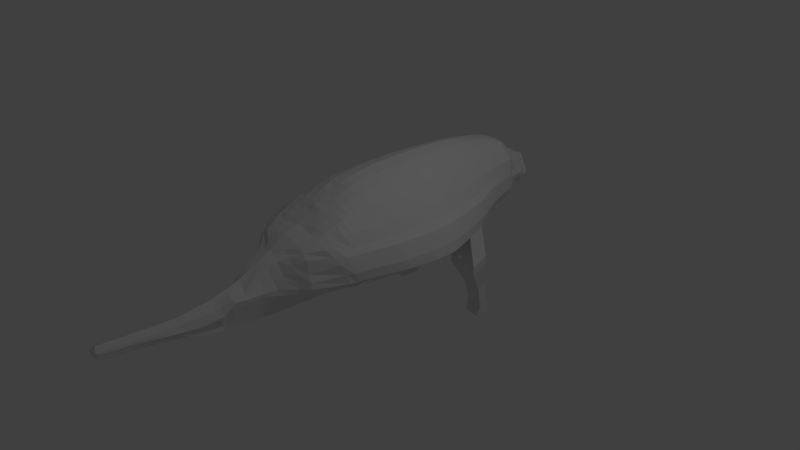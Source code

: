 # Source: Anklyosaurus.blend  (saved by Blender 2.76.0; exported with 4.5.12 LTS)
import bpy
from mathutils import Matrix  # noqa: F401  (used for matrix-valued properties, if any)

bpy.ops.wm.read_factory_settings(use_empty=True)
scene = bpy.context.scene
scene.name = 'Scene'

# ---- collections
col_collection_1 = bpy.data.collections.new('Collection 1'); scene.collection.children.link(col_collection_1)

# ---- world
world_world = bpy.data.worlds.new('World'); scene.world = world_world
world_world.color = (0.05088, 0.05088, 0.05088)
world_world.use_sun_shadow = False
world_world.sun_shadow_jitter_overblur = 0.0
world_world.cycles.sampling_method = 'MANUAL'
world_world.cycles.sample_map_resolution = 256

# ---- cameras
cam_camera = bpy.data.cameras.new('Camera')
cam_camera.clip_end = 100.0
cam_camera.lens = 35.0
cam_camera.sensor_width = 32.0
cam_camera.sensor_height = 18.0
cam_camera.ortho_scale = 7.314
cam_camera.dof.focus_distance = 0.0
cam_camera.dof.aperture_fstop = 128.0

# ---- lights
light_lamp = bpy.data.lights.new('Lamp', 'POINT')
light_lamp.transmission_factor = 0.0
light_lamp.cutoff_distance = 30.0
light_lamp.energy = 100.0
light_lamp.shadow_buffer_clip_start = 1.001
light_lamp.shadow_soft_size = 0.1
light_lamp.shadow_maximum_resolution = 0.006
light_lamp.use_absolute_resolution = True
light_lamp.cycles.use_multiple_importance_sampling = False

# ---- meshes
me_icosphere = bpy.data.meshes.new('Icosphere')
me_icosphere.from_pydata([(0.2694, -0.9, 2.124), (0.0, -1.214, 0.6391), (0.0, -0.9, 2.335), (0.6578, -0.9, 1.244), (0.2157, -0.9, 2.214), (0.08059, -0.9, 2.304), (0.4139, -0.9, 0.797), (0.0, -0.9, 0.69), (0.2694, -0.95, 2.124), (0.0, -1.467, 0.5934), (0.1251, -0.9, 0.742), (0.5566, -0.95, 0.9041), (0.0, -0.95, 2.335), (0.3435, -1.163, 2.218), (0.0, -1.699, 0.5934), (0.3844, -1.168, 0.7996), (0.1596, -1.193, 0.7141), (0.5797, -1.256, 0.9095), (0.0, -1.093, 2.428), (0.5248, -1.595, 2.276), (0.1255, -2.377, 0.413), (0.3844, -1.542, 0.7996), (0.1596, -1.446, 0.6684), (0.5667, -1.71, 0.9095), (0.0, -1.467, 2.722), (0.6159, -1.816, 2.276), (0.0, -2.813, -0.0516), (0.3391, -1.774, 0.7996), (0.1204, -1.678, 0.6684), (0.6126, -1.942, 0.9095), (0.0, -1.699, 2.889), (1.277, -2.473, 2.86), (0.6623, -2.452, 0.6466), (0.2466, -2.357, 0.5056), (1.239, -2.62, 0.9095), (0.0, -2.377, 3.637), (1.567, -2.909, 3.088), (0.0, -4.496, -0.7422), (0.8628, -2.888, 0.6466), (0.2827, -2.792, 0.04098), (1.564, -3.056, 0.9095), (0.0, -2.813, 3.907), (0.0, -3.606, -0.7422), (1.71, -3.701, 3.088), (0.0, -5.54, -0.7218), (1.8, -3.681, 0.6466), (0.3337, -3.585, -0.6496), (1.902, -3.849, 0.9095), (0.0, -3.606, 4.217), (1.924, -4.591, 3.088), (0.0, -6.61, -0.7218), (2.09, -4.571, 0.6466), (0.41, -4.475, -0.6496), (2.41, -4.739, 0.9095), (0.0, -4.496, 4.468), (2.224, -5.636, 2.977), (0.0, -7.778, -0.7672), (2.748, -5.615, 0.5352), (0.5474, -5.519, -0.7611), (3.056, -5.783, 0.798), (0.0, -5.44, 4.692), (2.451, -6.706, 2.977), (0.0, -9.499, -0.7672), (3.259, -6.685, 0.5352), (0.646, -6.589, -0.7611), (3.555, -6.853, 0.798), (0.0, -6.61, 4.804), (2.701, -7.884, 3.012), (0.0, -10.68, -0.7672), (3.487, -7.861, 0.5153), (0.79, -7.755, -0.8109), (4.03, -8.049, 0.8081), (0.0, -7.778, 4.841), (2.701, -9.606, 3.012), (0.0, -11.92, -0.7672), (3.487, -9.583, 0.5153), (0.79, -9.476, -0.8109), (4.03, -8.964, 0.8081), (0.0, -9.499, 4.785), (2.581, -10.78, 3.012), (0.0, -12.94, -0.7672), (3.253, -10.76, 0.5153), (0.7378, -10.65, -0.8109), (3.766, -10.14, 0.8081), (0.0, -10.68, 4.562), (2.355, -12.03, 3.012), (0.0, -13.53, -0.7672), (2.937, -12.01, 0.5153), (0.6396, -11.9, -0.8109), (3.269, -11.39, 0.8081), (0.0, -11.92, 3.897), (2.188, -13.04, 2.592), (0.0, -14.52, -0.7672), (1.977, -13.02, 0.5153), (0.5666, -12.91, -0.8109), (2.901, -12.4, 0.8081), (0.0, -12.94, 3.099), (1.522, -13.64, 2.447), (0.0, -14.95, -0.6991), (1.91, -13.62, 0.5153), (0.4714, -13.51, -0.8109), (2.142, -13.64, 0.8081), (0.0, -13.53, 2.881), (0.5621, -14.62, 1.945), (0.0, -15.51, -0.6991), (0.9954, -14.6, 0.5153), (0.3965, -14.5, -0.8109), (1.039, -14.51, 0.8081), (0.0, -14.52, 2.132), (0.4535, -15.04, 1.685), (0.0, -16.04, -0.6991), (0.8112, -15.02, 0.5451), (0.3296, -14.93, -0.7361), (0.8899, -14.94, 0.793), (0.0, -14.95, 1.81), (0.5613, -15.6, 1.004), (-2.98e-08, -16.41, -0.5811), (0.7477, -15.58, 0.5451), (0.3062, -15.49, -0.7361), (0.8068, -15.5, 0.793), (0.0, -15.51, 1.475), (0.4779, -16.13, 1.004), (-5.96e-08, -16.64, -0.5663), (0.6095, -16.11, 0.5451), (0.2698, -16.02, -0.7361), (0.678, -16.03, 0.793), (0.0, -16.04, 1.252), (0.3934, -16.5, 0.6837), (-5.96e-08, -17.19, -0.4546), (0.482, -16.48, 0.08788), (0.2331, -16.39, -0.6511), (0.5476, -16.4, 0.2854), (-2.98e-08, -16.41, 1.152), (0.376, -16.73, 0.5812), (-1.49e-08, -17.92, -0.1996), (0.4606, -16.71, 0.132), (0.2255, -16.62, -0.5878), (0.5208, -16.63, 0.2551), (-5.96e-08, -16.64, 1.021), (0.3063, -17.28, 0.5812), (-2.98e-08, -18.69, 0.01973), (0.411, -17.26, 0.1078), (0.203, -17.18, -0.476), (0.4056, -17.19, 0.2551), (-5.96e-08, -17.19, 0.9647), (0.238, -18.01, 0.5769), (-2.98e-08, -19.54, 0.2352), (0.3405, -17.99, 0.2494), (0.1224, -17.9, -0.1792), (0.3003, -17.91, 0.3324), (-1.49e-08, -17.92, 0.8643), (0.2392, -18.78, 0.658), (0.0, -20.74, 0.4616), (0.2976, -18.76, 0.3913), (0.1187, -18.67, 0.04412), (0.2946, -18.68, 0.457), (-2.98e-08, -18.69, 0.8943), (0.2184, -19.63, 0.7868), (0.2327, -19.61, 0.5419), (0.1096, -19.52, 0.2644), (0.2509, -19.53, 0.6131), (-2.98e-08, -19.54, 0.991), (-1.49e-08, -20.83, 0.6083), (0.2114, -20.83, 0.9511), (0.1614, -20.87, 0.7797), (-1.49e-08, -20.89, 0.7797), (-1.49e-08, -20.88, 0.9812), (0.1826, -20.81, 0.6583), (0.1051, -20.65, 0.4753), (0.2411, -20.73, 0.7797), (-1.49e-08, -20.74, 1.109), (1.733, -3.453, 0.9095), (1.783, -2.982, 2.246), (1.638, -3.305, 3.088), (0.7663, -2.861, 3.878), (0.0, -3.21, 4.103), (2.024, -3.775, 2.246), (0.8378, -3.654, 4.074), (2.156, -4.294, 0.9095), (1.817, -4.146, 3.088), (0.0, -4.051, 4.342), (0.0, -4.968, 4.58), (2.385, -4.665, 2.246), (0.945, -4.544, 4.2), (2.733, -5.261, 0.8538), (2.074, -5.114, 3.032), (2.337, -6.171, 2.977), (3.305, -6.318, 0.798), (0.0, -6.025, 4.748), (2.858, -5.709, 2.135), (1.095, -5.538, 4.256), (2.576, -7.295, 2.995), (3.792, -7.451, 0.8031), (3.22, -6.779, 2.135), (0.0, -7.194, 4.822), (1.208, -6.658, 4.312), (2.701, -8.745, 3.012), (0.0, -8.639, 4.813), (4.03, -8.506, 0.8081), (3.583, -7.966, 2.158), (1.333, -7.831, 4.348), (2.641, -10.19, 3.012), (0.0, -10.09, 4.674), (3.898, -9.551, 0.8081), (3.583, -9.285, 2.158), (1.333, -9.553, 4.32), (2.468, -11.41, 3.012), (0.0, -11.3, 4.219), (3.391, -10.46, 2.158), (1.273, -10.73, 4.209), (3.518, -10.76, 0.8081), (2.271, -12.54, 2.802), (0.0, -12.43, 3.473), (3.03, -11.71, 2.158), (1.16, -11.98, 3.692), (3.085, -11.89, 0.8081), (2.762, -12.72, 1.886), (1.077, -12.99, 2.963), (1.119, -12.48, 3.372), (2.896, -12.21, 2.158), (1.217, -11.35, 4.013), (3.211, -11.08, 2.158), (1.303, -10.14, 4.264), (3.487, -9.872, 2.158), (1.333, -8.692, 4.334), (3.583, -8.626, 2.158), (1.271, -7.245, 4.33), (3.402, -7.373, 2.146), (1.152, -6.098, 4.284), (3.039, -6.244, 2.135), (2.621, -5.187, 2.191), (1.02, -5.041, 4.228), (0.8914, -4.099, 4.137), (2.204, -4.22, 2.246), (0.802, -3.257, 3.976), (1.903, -3.379, 2.246), (1.648, -3.254, 0.9095), (1.8, -3.019, 1.42), (1.603, -3.107, 3.088), (1.128, -2.885, 3.583), (0.0, -3.408, 4.16), (2.09, -3.812, 1.42), (1.235, -3.678, 3.681), (2.029, -4.071, 0.9095), (1.764, -3.924, 3.088), (0.0, -4.273, 4.405), (0.0, -4.732, 4.524), (2.525, -4.702, 1.42), (1.396, -4.568, 3.744), (2.572, -5.0, 0.8816), (2.149, -5.375, 3.005), (2.281, -5.903, 2.977), (3.43, -6.586, 0.798), (0.0, -5.733, 4.72), (3.084, -5.746, 1.308), (1.621, -5.587, 3.716), (2.513, -7.0, 2.986), (3.911, -7.75, 0.8056), (3.515, -6.816, 1.308), (0.0, -6.902, 4.813), (1.79, -6.682, 3.744), (2.701, -8.315, 3.012), (0.0, -9.069, 4.799), (4.03, -8.735, 0.8081), (3.934, -8.008, 1.325), (1.978, -7.858, 3.78), (2.671, -9.9, 3.012), (0.0, -10.38, 4.618), (3.832, -9.845, 0.8081), (3.934, -9.124, 1.325), (1.978, -9.579, 3.766), (2.524, -11.09, 3.012), (0.0, -11.61, 4.072), (3.706, -10.3, 1.325), (1.888, -10.75, 3.71), (3.394, -11.07, 0.8081), (2.313, -12.28, 3.012), (0.0, -12.68, 3.287), (3.277, -11.55, 1.325), (1.719, -12.0, 3.515), (2.993, -12.15, 0.8081), (2.856, -12.56, 1.325), (1.593, -13.02, 2.92), (1.818, -3.651, 0.9095), (1.697, -2.946, 2.53), (1.674, -3.503, 3.088), (0.3693, -2.837, 3.935), (0.0, -3.011, 4.036), (1.889, -3.738, 2.53), (0.4051, -3.63, 4.228), (2.283, -4.516, 0.9095), (1.871, -4.369, 3.088), (0.0, -3.828, 4.28), (0.0, -5.204, 4.636), (2.176, -4.628, 2.53), (0.4587, -4.52, 4.417), (2.894, -5.522, 0.8259), (1.999, -4.852, 3.06), (2.394, -6.438, 2.977), (3.181, -6.051, 0.798), (0.0, -6.318, 4.776), (2.563, -5.673, 2.419), (0.5336, -5.489, 4.557), (2.638, -7.59, 3.003), (3.673, -7.152, 0.8005), (2.857, -6.743, 2.419), (0.0, -7.486, 4.832), (0.5903, -6.634, 4.64), (2.701, -9.175, 3.012), (0.0, -8.208, 4.827), (4.03, -8.277, 0.8081), (3.164, -7.925, 2.448), (0.6528, -7.805, 4.678), (2.611, -10.49, 3.012), (0.0, -9.793, 4.729), (3.964, -9.257, 0.8081), (3.164, -9.445, 2.448), (0.6528, -9.526, 4.636), (2.412, -11.72, 3.012), (0.0, -10.99, 4.431), (3.008, -10.62, 2.448), (0.6228, -10.7, 4.468), (3.642, -10.45, 0.8081), (2.23, -12.79, 2.705), (0.0, -12.18, 3.761), (2.714, -11.87, 2.448), (0.5664, -11.95, 3.817), (3.177, -11.64, 0.8081), (2.496, -12.88, 2.233), (0.5245, -12.96, 3.011), (1.098, -12.74, 3.2), (1.139, -12.23, 3.524), (1.656, -12.51, 3.217), (0.5455, -12.46, 3.434), (2.829, -12.47, 2.158), (2.963, -11.96, 2.158), (3.118, -12.05, 1.325), (2.605, -12.38, 2.448), (1.189, -11.66, 3.867), (1.245, -11.04, 4.111), (1.803, -11.38, 3.612), (0.5946, -11.33, 4.223), (3.12, -11.4, 2.158), (3.301, -10.77, 2.158), (3.491, -10.92, 1.325), (2.861, -11.24, 2.448), (1.288, -10.43, 4.236), (1.318, -9.846, 4.292), (1.933, -10.17, 3.738), (0.6378, -10.11, 4.552), (3.439, -10.17, 2.158), (3.535, -9.579, 2.158), (3.82, -9.712, 1.325), (3.086, -10.03, 2.448), (1.333, -9.122, 4.327), (1.333, -8.261, 4.341), (1.978, -8.718, 3.773), (0.6528, -8.665, 4.657), (3.583, -8.955, 2.158), (3.583, -8.296, 2.158), (3.934, -8.566, 1.325), (3.164, -8.685, 2.448), (1.302, -7.538, 4.339), (1.239, -6.951, 4.321), (1.884, -7.27, 3.762), (0.6215, -7.219, 4.659), (3.492, -7.67, 2.152), (3.311, -7.076, 2.14), (3.724, -7.412, 1.316), (3.01, -7.334, 2.433), (1.18, -6.378, 4.298), (1.123, -5.818, 4.27), (1.705, -6.134, 3.73), (0.562, -6.062, 4.599), (3.13, -6.512, 2.135), (2.948, -5.977, 2.135), (3.299, -6.281, 1.308), (2.71, -6.208, 2.419), (2.74, -5.448, 2.163), (2.503, -4.926, 2.218), (2.804, -5.224, 1.364), (2.37, -5.15, 2.475), (1.057, -5.289, 4.242), (0.9824, -4.792, 4.214), (1.508, -5.077, 3.73), (0.4962, -5.004, 4.487), (0.9182, -4.321, 4.168), (0.8646, -3.876, 4.105), (1.315, -4.123, 3.712), (0.4319, -4.075, 4.323), (2.295, -4.443, 2.246), (2.114, -3.998, 2.246), (2.308, -4.257, 1.42), (2.033, -4.183, 2.53), (0.8199, -3.456, 4.025), (0.7841, -3.059, 3.927), (1.181, -3.281, 3.632), (0.3872, -3.233, 4.082), (1.964, -3.577, 2.246), (1.843, -3.181, 2.246), (1.945, -3.416, 1.42), (1.793, -3.342, 2.53), (1.745, -3.144, 2.53), (1.873, -3.217, 1.42), (2.018, -3.614, 1.42), (0.3783, -3.035, 4.008), (1.154, -3.083, 3.607), (1.208, -3.479, 3.656), (1.961, -3.961, 2.53), (2.199, -4.035, 1.42), (2.416, -4.48, 1.42), (0.4185, -3.852, 4.275), (1.275, -3.9, 3.696), (1.355, -4.345, 3.728), (0.4774, -4.762, 4.452), (1.452, -4.822, 3.737), (1.564, -5.332, 3.723), (2.273, -4.889, 2.502), (2.665, -4.963, 1.392), (2.944, -5.485, 1.336), (2.636, -5.94, 2.419), (3.192, -6.014, 1.308), (3.407, -6.549, 1.308), (0.5478, -5.775, 4.578), (1.663, -5.861, 3.723), (1.748, -6.408, 3.737), (2.934, -7.038, 2.426), (3.619, -7.114, 1.312), (3.829, -7.71, 1.321), (0.6059, -6.927, 4.65), (1.837, -6.976, 3.753), (1.931, -7.564, 3.771), (3.164, -8.305, 2.448), (3.934, -8.287, 1.325), (3.934, -8.845, 1.325), (0.6528, -8.235, 4.667), (1.978, -8.288, 3.776), (1.978, -9.149, 3.769), (3.125, -9.739, 2.448), (3.877, -9.418, 1.325), (3.763, -10.01, 1.325), (0.6453, -9.82, 4.594), (1.955, -9.873, 3.752), (1.91, -10.46, 3.724), (2.934, -10.93, 2.448), (3.598, -10.61, 1.325), (3.384, -11.24, 1.325), (0.6087, -11.01, 4.386), (1.846, -11.07, 3.661), (1.761, -11.69, 3.563), (2.66, -12.12, 2.448), (3.197, -11.8, 1.325), (3.038, -12.31, 1.325), (0.5559, -12.2, 3.654), (1.687, -12.26, 3.374), (1.625, -12.76, 3.077), (0.535, -12.71, 3.23), (2.551, -12.63, 2.448), (0.5805, -11.64, 4.028), (2.788, -11.56, 2.448), (0.6303, -10.41, 4.51), (3.047, -10.33, 2.448), (0.6528, -9.096, 4.646), (3.164, -9.065, 2.448), (0.6372, -7.512, 4.668), (3.087, -7.63, 2.441), (0.5761, -6.348, 4.62), (2.784, -6.475, 2.419), (2.466, -5.411, 2.447), (0.5149, -5.247, 4.522), (0.4453, -4.297, 4.37), (2.104, -4.406, 2.53), (0.3961, -3.432, 4.155), (1.841, -3.54, 2.53), (0.3815, -0.9, 1.889), (0.0, -14.19, 2.341), (1.923, -13.64, 1.504), (0.883, -13.59, 2.705), (1.366, -14.23, 0.8081), (0.7474, -14.29, 2.072), (0.5078, -14.83, 1.815), (0.9643, -14.72, 0.8005), (0.0, -14.73, 1.971), (0.8004, -14.57, 1.376), (0.2811, -14.57, 2.038), (0.5074, -15.32, 1.344), (0.8484, -15.22, 0.793), (0.0, -15.23, 1.643), (0.6717, -14.99, 1.239), (0.2268, -14.99, 1.748), (0.5196, -15.86, 1.004), (0.7424, -15.77, 0.793), (0.6841, -15.55, 0.8984), (0.2807, -15.56, 1.239), (0.0, -15.77, 1.363), (0.4356, -16.31, 0.8438), (-1.49e-08, -16.22, 1.202), (0.6128, -16.21, 0.5392), (0.5779, -16.08, 0.8984), (0.2389, -16.08, 1.128), (0.3847, -16.62, 0.6325), (-4.47e-08, -16.53, 1.086), (0.4705, -16.45, 0.4846), (0.1967, -16.46, 0.9179), (0.5342, -16.52, 0.2702), (0.3411, -17.01, 0.5812), (-5.96e-08, -16.92, 0.9926), (0.4484, -16.68, 0.4181), (0.188, -16.69, 0.8009), (0.4632, -16.91, 0.2551), (0.353, -17.55, 0.2937), (0.3559, -17.24, 0.4181), (0.2722, -17.65, 0.5791), (0.1531, -17.24, 0.773), (-3.725e-08, -17.56, 0.9145), (0.2692, -17.96, 0.4546), (0.119, -17.96, 0.7206), (0.2974, -18.29, 0.3947), (0.2386, -18.39, 0.6175), (-2.235e-08, -18.3, 0.8793), (-2.98e-08, -19.11, 0.9426), (0.2669, -18.73, 0.5575), (0.1196, -18.73, 0.7762), (0.2785, -19.1, 0.5351), (0.2288, -19.2, 0.7224), (0.232, -20.23, 0.869), (0.2621, -20.13, 0.6964), (-2.235e-08, -20.14, 1.05), (0.2405, -19.58, 0.6999), (0.1092, -19.58, 0.8889), (0.2471, -20.78, 0.8654), (0.1136, -20.78, 1.052), (0.1293, -20.18, 0.9704), (0.253, -20.18, 0.7827), (0.2537, -19.15, 0.6287), (0.1144, -19.16, 0.8325), (0.1193, -18.35, 0.7484), (0.268, -18.34, 0.5061), (0.1361, -17.6, 0.7468), (0.3126, -17.6, 0.4364), (0.1706, -16.96, 0.7869), (0.4022, -16.96, 0.4181), (0.1923, -16.57, 0.8594), (0.4594, -16.57, 0.4514), (0.2178, -16.27, 1.023), (0.5242, -16.26, 0.6915), (0.2598, -15.82, 1.184), (0.631, -15.81, 0.8984), (0.2537, -15.27, 1.494), (0.6779, -15.27, 1.069), (0.2539, -14.78, 1.893), (0.7361, -14.78, 1.308), (1.057, -14.26, 1.44), (0.3737, -14.24, 2.207), (0.0, -13.86, 2.631), (2.089, -13.64, 1.156), (1.302, -13.61, 2.618), (1.659, -13.94, 0.8081), (0.6548, -14.46, 2.009), (0.535, -14.73, 1.88), (0.9271, -14.83, 0.7968), (0.0, -14.63, 2.052), (0.9195, -14.54, 1.092), (0.4216, -14.6, 1.991), (0.4805, -15.18, 1.515), (0.8276, -15.36, 0.793), (0.0, -15.09, 1.726), (0.7808, -14.96, 1.016), (0.3401, -15.01, 1.716), (0.5405, -15.73, 1.004), (0.7102, -15.9, 0.793), (0.7454, -15.53, 0.8457), (0.421, -15.58, 1.122), (0.0, -15.64, 1.419), (0.4568, -16.22, 0.9238), (-2.235e-08, -16.32, 1.177), (0.5802, -16.31, 0.4123), (0.628, -16.05, 0.8457), (0.3584, -16.1, 1.066), (0.389, -16.56, 0.6581), (-5.215e-08, -16.59, 1.053), (0.5091, -16.43, 0.385), (0.295, -16.48, 0.8008), (0.5275, -16.58, 0.2626), (0.3586, -16.87, 0.5812), (-5.96e-08, -17.06, 0.9787), (0.4846, -16.66, 0.3366), (0.282, -16.71, 0.6911), (0.4344, -17.05, 0.2551), (0.3793, -17.37, 0.2744), (0.3808, -17.21, 0.3366), (0.2892, -17.47, 0.5802), (0.2297, -17.26, 0.6771), (-2.608e-08, -17.74, 0.8894), (0.2847, -17.93, 0.3935), (0.1785, -17.98, 0.6487), (0.2989, -18.1, 0.3635), (0.2383, -18.2, 0.5972), (-2.608e-08, -18.49, 0.8868), (-2.98e-08, -18.9, 0.9185), (0.2807, -18.7, 0.5073), (0.1794, -18.75, 0.7171), (0.2866, -18.89, 0.496), (0.2236, -19.41, 0.7546), (0.2252, -19.93, 0.8279), (0.2643, -20.43, 0.7381), (-2.608e-08, -19.84, 1.009), (0.2515, -19.55, 0.6565), (0.1638, -19.6, 0.8378), (0.2505, -20.75, 0.8226), (0.1736, -20.8, 1.002), (0.0, -14.35, 2.237), (1.769, -13.64, 2.182), (0.4816, -13.56, 2.793), (1.202, -14.37, 0.8081), (1.089, -13.97, 2.226), (0.4807, -14.93, 1.75), (1.001, -14.61, 0.8043), (0.0, -14.84, 1.891), (0.6813, -14.6, 1.661), (0.1405, -14.54, 2.085), (0.5344, -15.46, 1.174), (0.8691, -15.08, 0.793), (0.0, -15.37, 1.559), (0.5626, -15.01, 1.462), (0.1134, -14.97, 1.779), (0.4987, -16.0, 1.004), (0.7746, -15.63, 0.793), (0.6227, -15.58, 0.9511), (0.1403, -15.53, 1.357), (0.0, -15.91, 1.308), (0.4145, -16.41, 0.7638), (-7.451e-09, -16.13, 1.227), (0.6454, -16.12, 0.6661), (0.5279, -16.1, 0.9511), (0.1195, -16.06, 1.19), (0.3803, -16.68, 0.6069), (-3.725e-08, -16.47, 1.119), (0.4319, -16.48, 0.5842), (0.09835, -16.43, 1.035), (0.5409, -16.46, 0.2778), (0.3237, -17.15, 0.5812), (-5.96e-08, -16.78, 1.007), (0.4122, -16.71, 0.4997), (0.094, -16.67, 0.9107), (0.492, -16.77, 0.2551), (0.3266, -17.73, 0.313), (0.3311, -17.26, 0.4997), (0.2551, -17.83, 0.578), (0.07657, -17.22, 0.8688), (-4.843e-08, -17.38, 0.9396), (0.2536, -17.98, 0.5158), (0.05951, -17.94, 0.7925), (0.296, -18.48, 0.4259), (0.2389, -18.58, 0.6377), (-1.863e-08, -18.11, 0.8718), (-2.98e-08, -19.32, 0.9668), (0.253, -18.75, 0.6078), (0.0598, -18.71, 0.8352), (0.2705, -19.31, 0.5741), (0.234, -18.99, 0.6902), (0.2388, -20.53, 0.9101), (0.2604, -19.83, 0.6547), (-1.863e-08, -20.44, 1.094), (0.2295, -19.6, 0.7434), (0.05461, -19.56, 0.9399), (0.2463, -20.8, 0.9083), (0.04443, -20.76, 1.102), (0.1351, -20.48, 1.011), (0.1318, -19.88, 0.9296), (0.1927, -20.2, 0.9197), (0.06335, -20.16, 1.021), (0.2592, -20.48, 0.8241), (0.2467, -19.88, 0.7413), (0.2635, -20.15, 0.7395), (0.2425, -20.2, 0.8258), (0.2471, -19.36, 0.6643), (0.2603, -18.94, 0.5931), (0.2661, -19.13, 0.5819), (0.2413, -19.18, 0.6756), (0.1118, -19.37, 0.8607), (0.117, -18.94, 0.8043), (0.1716, -19.18, 0.7775), (0.05721, -19.13, 0.8876), (0.1195, -18.54, 0.7623), (0.1192, -18.15, 0.7345), (0.179, -18.37, 0.6829), (0.05966, -18.32, 0.8139), (0.2675, -18.53, 0.5318), (0.2686, -18.15, 0.4804), (0.2827, -18.32, 0.4504), (0.2533, -18.37, 0.5618), (0.1275, -17.78, 0.7337), (0.1446, -17.42, 0.7599), (0.2041, -17.62, 0.6629), (0.06804, -17.58, 0.8307), (0.2909, -17.78, 0.4455), (0.3343, -17.42, 0.4273), (0.3328, -17.57, 0.365), (0.2924, -17.62, 0.5077), (0.1619, -17.1, 0.78), (0.1793, -16.83, 0.7939), (0.2559, -16.99, 0.6841), (0.08528, -16.94, 0.8898), (0.3791, -17.1, 0.4181), (0.4253, -16.82, 0.4181), (0.4327, -16.94, 0.3366), (0.3717, -16.98, 0.4997), (0.1902, -16.63, 0.8301), (0.1945, -16.51, 0.8886), (0.2885, -16.59, 0.7459), (0.09617, -16.55, 0.9728), (0.4539, -16.63, 0.4348), (0.465, -16.51, 0.468), (0.4968, -16.54, 0.3608), (0.4221, -16.59, 0.5419), (0.2073, -16.36, 0.9703), (0.2284, -16.18, 1.075), (0.3267, -16.29, 0.9333), (0.1089, -16.25, 1.112), (0.4974, -16.36, 0.588), (0.5511, -16.17, 0.795), (0.5685, -16.24, 0.6154), (0.4799, -16.29, 0.7676), (0.2494, -15.95, 1.156), (0.2702, -15.69, 1.212), (0.3897, -15.84, 1.094), (0.1299, -15.8, 1.274), (0.6045, -15.95, 0.8984), (0.6575, -15.68, 0.8984), (0.6867, -15.79, 0.8457), (0.5753, -15.84, 0.9511), (0.2672, -15.42, 1.367), (0.2402, -15.13, 1.621), (0.3806, -15.3, 1.419), (0.1269, -15.25, 1.568), (0.681, -15.41, 0.9835), (0.6748, -15.13, 1.154), (0.7631, -15.24, 0.9308), (0.5927, -15.29, 1.206), (0.2403, -14.89, 1.82), (0.2675, -14.68, 1.966), (0.3809, -14.81, 1.854), (0.127, -14.76, 1.932), (0.7039, -14.88, 1.273), (0.7682, -14.67, 1.342), (0.8502, -14.75, 1.054), (0.6219, -14.8, 1.561), (0.9286, -14.41, 1.408), (1.496, -13.95, 1.549), (1.212, -14.25, 1.124), (0.9021, -14.28, 1.756), (0.3274, -14.41, 2.123), (0.593, -13.92, 2.476), (0.5606, -14.27, 2.14), (0.1869, -14.21, 2.274), (0.356, -13.89, 2.554), (0.8445, -13.94, 2.303), (0.4911, -14.43, 2.066), (1.325, -13.96, 1.917), (1.572, -13.95, 1.14), (1.066, -14.39, 1.108), (0.6516, -14.7, 1.611), (0.8849, -14.64, 1.073), (0.8155, -14.86, 1.035), (0.1337, -14.65, 2.009), (0.4012, -14.7, 1.923), (0.3605, -14.91, 1.785), (0.5776, -15.15, 1.334), (0.772, -15.1, 0.9734), (0.7543, -15.39, 0.8883), (0.1201, -15.11, 1.674), (0.3603, -15.16, 1.568), (0.4008, -15.44, 1.27), (0.599, -15.71, 0.9511), (0.7161, -15.66, 0.8457), (0.6573, -15.92, 0.8457), (0.1351, -15.67, 1.315), (0.4054, -15.71, 1.108), (0.3741, -15.97, 1.08), (0.5039, -16.2, 0.8594), (0.5982, -16.15, 0.7305), (0.5388, -16.33, 0.5002), (0.1142, -16.15, 1.151), (0.3426, -16.2, 0.9996), (0.3109, -16.38, 0.8671), (0.427, -16.53, 0.563), (0.5029, -16.48, 0.3729), (0.4907, -16.6, 0.3487), (0.09726, -16.49, 1.004), (0.2918, -16.54, 0.7734), (0.2853, -16.65, 0.7185), (0.3919, -16.85, 0.4997), (0.4586, -16.8, 0.3366), (0.4067, -17.07, 0.3366), (0.08964, -16.8, 0.9003), (0.2689, -16.85, 0.6876), (0.2428, -17.12, 0.6806), (0.3117, -17.44, 0.5037), (0.3568, -17.39, 0.3508), (0.3088, -17.75, 0.3793), (0.0723, -17.4, 0.8497), (0.2169, -17.44, 0.67), (0.1913, -17.8, 0.6558), (0.2535, -18.17, 0.5388), (0.2837, -18.12, 0.4219), (0.2817, -18.51, 0.4788), (0.05958, -18.13, 0.8032), (0.1787, -18.18, 0.6658), (0.1792, -18.56, 0.7), (0.0585, -18.92, 0.8614), (0.1755, -18.97, 0.7473), (0.1677, -19.39, 0.8076), (0.2471, -18.96, 0.6417), (0.2734, -18.91, 0.5446), (0.2588, -19.34, 0.6192), (0.236, -19.9, 0.7846), (0.2575, -19.85, 0.698), (0.2695, -20.45, 0.7811), (0.07055, -19.86, 0.9805), (0.1784, -19.9, 0.8788), (0.1973, -20.5, 0.9606), (0.05969, -20.46, 1.062), (0.249, -20.5, 0.8671), (0.2354, -19.39, 0.7095), (0.05591, -19.35, 0.9138), (0.05973, -18.52, 0.8245), (0.2532, -18.56, 0.5848), (0.06377, -17.76, 0.8116), (0.273, -17.8, 0.5117), (0.08093, -17.08, 0.8793), (0.3514, -17.12, 0.4997), (0.09509, -16.61, 0.9418), (0.4171, -16.65, 0.5208), (0.1036, -16.34, 1.074), (0.4559, -16.38, 0.6759), (0.1247, -15.93, 1.232), (0.5516, -15.97, 0.9511), (0.1336, -15.39, 1.463), (0.6077, -15.44, 1.079), (0.1202, -14.86, 1.855), (0.5923, -14.91, 1.512), (0.7917, -14.44, 1.708), (0.1637, -14.38, 2.18), (0.2979, -1.097, 2.186), (0.577, -1.157, 0.9102), (0.0, -1.001, 2.382), (0.5562, -0.95, 1.566), (0.1349, -0.95, 2.264), (0.4424, -1.418, 2.276), (0.5667, -1.523, 0.9095), (0.6805, -1.191, 1.593), (0.1815, -1.141, 2.343), (0.0, -1.28, 2.575), (0.5704, -1.706, 2.276), (0.0, -1.583, 2.805), (0.5896, -1.826, 0.9095), (0.9156, -1.615, 1.593), (0.3552, -1.517, 2.499), (0.7407, -1.978, 2.276), (0.0, -1.882, 3.126), (0.9739, -1.843, 1.593), (0.4129, -1.744, 2.583), (0.697, -2.125, 0.9095), (1.343, -2.547, 2.002), (0.6928, -2.425, 3.428), (0.486, -1.92, 2.641), (1.071, -2.018, 1.593), (0.3841, -1.63, 2.541), (0.9447, -1.729, 1.593), (0.3039, -1.333, 2.426), (0.8256, -1.43, 1.593), (0.1373, -1.049, 2.304), (0.5866, -1.083, 1.58), (0.2955, -1.068, 2.169), (0.5666, -1.185, 0.9169), (0.0, -0.9729, 2.358), (0.6578, -0.95, 1.244), (0.2157, -0.95, 2.214), (0.4011, -1.33, 2.256), (0.5667, -1.616, 0.9095), (0.7289, -1.228, 1.251), (0.2979, -1.165, 2.286), (0.0, -1.187, 2.502), (0.5476, -1.65, 2.276), (0.0, -1.641, 2.847), (0.6011, -1.884, 0.9095), (0.8198, -1.662, 1.251), (0.4433, -1.564, 2.387), (0.6783, -1.897, 2.276), (0.0, -2.216, 3.408), (0.8924, -1.889, 1.251), (0.5023, -1.795, 2.429), (1.054, -2.459, 0.9095), (0.586, -1.114, 0.9077), (0.3279, -1.125, 2.202), (1.47, -2.584, 1.446), (0.9667, -2.449, 3.227), (0.0, -1.03, 2.405), (0.3815, -0.95, 1.889), (0.08059, -0.95, 2.304), (0.4836, -1.506, 2.276), (0.5667, -1.43, 0.9095), (0.5014, -1.2, 1.934), (0.083, -1.117, 2.39), (0.0, -1.374, 2.648), (0.5931, -1.761, 2.276), (0.0, -1.525, 2.763), (0.5782, -1.768, 0.9095), (0.6903, -1.591, 1.934), (0.2296, -1.493, 2.61), (1.009, -2.312, 2.344), (0.0, -1.79, 2.947), (0.795, -1.809, 1.934), (0.2895, -1.72, 2.736), (0.6548, -2.033, 0.9095), (1.257, -2.51, 2.314), (0.4062, -2.401, 3.562), (0.7035, -2.264, 2.766), (0.4495, -1.832, 2.612), (0.6162, -1.973, 2.458), (0.3506, -1.898, 2.823), (1.078, -2.385, 1.593), (1.023, -1.931, 1.593), (0.9994, -2.063, 1.251), (0.9287, -1.968, 1.934), (0.3985, -1.687, 2.562), (0.3696, -1.573, 2.52), (0.4596, -1.679, 2.408), (0.2596, -1.606, 2.673), (0.9593, -1.786, 1.593), (0.9302, -1.672, 1.593), (0.8561, -1.775, 1.251), (0.7427, -1.7, 1.934), (0.3295, -1.425, 2.462), (0.2127, -1.242, 2.389), (0.366, -1.378, 2.351), (0.1789, -1.309, 2.5), (0.8989, -1.522, 1.593), (0.7907, -1.337, 1.593), (0.7865, -1.477, 1.251), (0.6078, -1.414, 1.934), (0.1554, -1.077, 2.323), (0.1361, -1.021, 2.284), (0.2193, -1.073, 2.25), (0.08179, -1.025, 2.347), (0.6254, -1.11, 1.586), (0.5718, -1.055, 1.573), (0.6832, -1.119, 1.248), (0.4447, -1.045, 1.912), (0.411, -1.019, 1.9), (0.6705, -1.092, 1.246), (0.6959, -1.147, 1.249), (0.08119, -0.9968, 2.326), (0.2175, -1.045, 2.232), (0.25, -1.101, 2.268), (0.5666, -1.326, 1.934), (0.7698, -1.384, 1.251), (0.8032, -1.569, 1.251), (0.1535, -1.218, 2.445), (0.3632, -1.301, 2.333), (0.4266, -1.471, 2.369), (0.7165, -1.645, 1.934), (0.838, -1.719, 1.251), (0.8743, -1.832, 1.251), (0.2446, -1.549, 2.642), (0.4515, -1.622, 2.398), (0.4677, -1.737, 2.419), (0.8619, -1.888, 1.934), (0.9459, -1.976, 1.251), (1.096, -2.422, 1.251), (0.3201, -1.809, 2.779), (0.8663, -2.288, 2.628), (0.5394, -1.884, 2.444), (0.42, -2.24, 3.104), (1.013, -2.348, 1.934), (0.2745, -1.663, 2.704), (0.7689, -1.754, 1.934), (0.2042, -1.401, 2.555), (0.6491, -1.502, 1.934), (0.0824, -1.054, 2.369), (0.4584, -1.071, 1.923), (0.3844, -1.355, 0.7996), (0.272, -1.181, 0.7569), (0.07979, -1.204, 0.6766), (0.0, -1.341, 0.6162), (0.1596, -1.32, 0.6913), (0.272, -1.494, 0.734), (0.07979, -1.457, 0.6309), (0.3617, -1.658, 0.7996), (0.0, -1.583, 0.5934), (0.14, -1.562, 0.6684), (0.2298, -1.726, 0.734), (0.06022, -1.688, 0.6309), (0.5007, -2.113, 0.7231), (0.06275, -2.038, 0.5032), (0.1835, -2.017, 0.587), (0.2646, -2.575, 0.2733), (0.4544, -2.404, 0.5761), (0.186, -2.367, 0.4593), (0.06275, -2.595, 0.1807), (0.7625, -2.67, 0.6466), (0.3082, -3.189, -0.3043), (1.331, -3.284, 0.6466), (0.5728, -2.84, 0.3438), (0.1414, -2.803, -0.005307), (0.0, -3.21, -0.3969), (0.0, -4.051, -0.7422), (0.3719, -4.03, -0.6496), (1.945, -4.126, 0.6466), (1.067, -3.633, -0.001494), (0.1668, -3.596, -0.6959), (0.0, -5.018, -0.732), (0.4787, -4.997, -0.7053), (1.25, -4.523, -0.001495), (0.205, -4.486, -0.6959), (2.419, -5.093, 0.5909), (1.647, -5.567, -0.113), (0.2737, -5.53, -0.7414), (0.0, -6.075, -0.7218), (0.5967, -6.054, -0.7611), (1.952, -6.637, -0.113), (0.323, -6.6, -0.7414), (0.0, -7.194, -0.7445), (0.718, -7.172, -0.786), (3.373, -7.273, 0.5252), (2.138, -7.808, -0.1478), (0.395, -7.766, -0.789), (3.487, -8.722, 0.5153), (0.0, -8.639, -0.7672), (0.79, -8.615, -0.8109), (2.138, -9.529, -0.1478), (0.395, -9.488, -0.789), (3.37, -10.17, 0.5153), (0.0, -10.09, -0.7672), (0.7639, -10.06, -0.8109), (0.6887, -11.28, -0.8109), (1.995, -10.71, -0.1478), (0.3689, -10.66, -0.789), (0.0, -11.3, -0.7672), (3.095, -11.38, 0.5153), (0.6031, -12.41, -0.8109), (1.789, -11.95, -0.1478), (0.3198, -11.91, -0.789), (0.0, -12.43, -0.7672), (2.457, -12.51, 0.5153), (0.0, -13.24, -0.7672), (0.519, -13.21, -0.8109), (1.944, -13.32, 0.5153), (1.272, -12.97, -0.1478), (0.2833, -12.92, -0.789), (0.0, -14.03, -0.7672), (0.434, -14.0, -0.8109), (1.191, -13.56, -0.1478), (0.2357, -13.52, -0.789), (1.453, -14.11, 0.5153), (0.0, -14.73, -0.7331), (0.696, -14.55, -0.1478), (0.1983, -14.51, -0.789), (0.3631, -14.71, -0.7735), (0.9033, -14.81, 0.5302), (0.5704, -14.97, -0.09551), (0.1648, -14.94, -0.7176), (0.0, -15.23, -0.6991), (0.3179, -15.21, -0.7361), (0.7795, -15.3, 0.5451), (0.6786, -15.84, 0.5451), (0.5269, -15.54, -0.09551), (0.1531, -15.5, -0.7176), (0.0, -15.77, -0.6991), (0.288, -15.75, -0.7361), (0.4397, -16.06, -0.09551), (0.1349, -16.03, -0.7176), (0.403, -16.29, 0.1811), (-1.49e-08, -16.22, -0.6401), (0.2514, -16.2, -0.6936), (0.2148, -16.44, -0.4169), (0.1165, -16.4, -0.6161), (0.4713, -16.6, 0.1099), (-4.47e-08, -16.53, -0.5737), (0.2293, -16.51, -0.6373), (0.2142, -16.9, -0.5319), (0.2083, -16.67, -0.376), (0.1127, -16.63, -0.595), (-5.96e-08, -16.92, -0.5105), (0.4358, -16.99, 0.1199), (0.1372, -17.54, -0.3138), (0.3758, -17.62, 0.1786), (0.1912, -17.22, -0.3201), (0.07493, -17.19, -0.4721), (-3.725e-08, -17.56, -0.3271), (-2.235e-08, -18.3, -0.08993), (0.1145, -18.28, -0.06936), (0.3191, -18.37, 0.3203), (0.1988, -17.94, 0.005674), (0.06008, -17.91, -0.2099), (-2.98e-08, -19.11, 0.1275), (0.1141, -19.09, 0.1543), (0.1861, -18.71, 0.1901), (0.06426, -18.68, 0.01325), (0.2652, -19.18, 0.4666), (0.1784, -19.56, 0.3756), (0.04177, -19.53, 0.2392), (-2.235e-08, -20.14, 0.321), (0.1064, -20.12, 0.3504), (0.2321, -20.21, 0.6001), (0.1725, -20.77, 0.5747), (0.06214, -20.73, 0.4674), (0.1834, -20.16, 0.4477), (0.04962, -20.13, 0.325), (0.1822, -19.14, 0.2829), (0.06201, -19.1, 0.1222), (0.1815, -18.32, 0.09791), (0.06217, -18.29, -0.09832), (0.1786, -17.58, -0.2095), (0.06751, -17.55, -0.341), (0.1998, -16.94, -0.3481), (0.08056, -16.91, -0.5279), (0.1146, -16.52, -0.6055), (0.2116, -16.55, -0.3965), (0.1257, -16.21, -0.6669), (0.3272, -16.25, -0.2562), (0.144, -15.76, -0.7176), (0.4833, -15.8, -0.09551), (0.5487, -15.25, -0.09551), (0.1589, -15.22, -0.7176), (0.6332, -14.76, -0.1217), (0.1815, -14.72, -0.7533), (0.9433, -14.06, -0.1478), (0.217, -14.01, -0.789), (1.231, -13.27, -0.1478), (0.2595, -13.22, -0.789), (1.53, -12.46, -0.1478), (0.3016, -12.42, -0.789), (1.892, -11.33, -0.1478), (0.3443, -11.29, -0.789), (0.3819, -10.08, -0.789), (2.067, -10.12, -0.1478), (0.395, -8.627, -0.789), (2.138, -8.669, -0.1478), (2.045, -7.223, -0.1304), (0.359, -7.183, -0.7652), (1.8, -6.102, -0.113), (0.2983, -6.065, -0.7414), (1.449, -5.045, -0.05722), (0.2393, -5.008, -0.7187), (1.159, -4.078, -0.001494), (0.1859, -4.041, -0.6959), (0.8198, -3.237, 0.1712), (0.1541, -3.199, -0.3506), (0.5136, -2.622, 0.4599), (0.1637, -2.585, 0.227), (0.1231, -2.028, 0.5451), (0.3421, -2.065, 0.655), (0.07001, -1.573, 0.6309), (0.2509, -1.61, 0.734), (0.07979, -1.33, 0.6538), (0.272, -1.337, 0.7454), (0.3844, -1.261, 0.7996), (0.2158, -1.187, 0.7355), (0.0399, -1.209, 0.6579), (0.0, -1.277, 0.6277), (0.1596, -1.383, 0.6799), (0.2158, -1.47, 0.7012), (0.0399, -1.462, 0.6121), (0.3731, -1.6, 0.7996), (0.0, -1.525, 0.5934), (0.1302, -1.62, 0.6684), (0.1751, -1.702, 0.7012), (0.03011, -1.694, 0.6121), (0.4199, -1.943, 0.7613), (0.03137, -1.869, 0.5483), (0.215, -2.187, 0.5463), (0.2556, -2.466, 0.3894), (0.3505, -2.381, 0.5408), (0.1558, -2.372, 0.4361), (0.03137, -2.704, 0.06455), (0.7124, -2.561, 0.6466), (0.2955, -2.991, -0.1317), (1.566, -3.482, 0.6466), (0.4278, -2.816, 0.1924), (0.07069, -2.808, -0.02845), (0.0, -3.408, -0.5695), (0.0, -3.828, -0.7422), (0.3528, -3.808, -0.6496), (2.018, -4.348, 0.6466), (0.7002, -3.609, -0.3256), (0.08342, -3.601, -0.719), (0.0, -4.757, -0.7371), (0.4444, -4.736, -0.6775), (0.8301, -4.499, -0.3256), (0.1025, -4.491, -0.719), (2.583, -5.354, 0.563), (1.097, -5.543, -0.437), (0.1368, -5.535, -0.7316), (0.0, -5.808, -0.7218), (0.572, -5.787, -0.7611), (1.299, -6.613, -0.437), (0.1615, -6.605, -0.7316), (0.0, -6.902, -0.7331), (0.682, -6.881, -0.7735), (3.43, -7.567, 0.5203), (1.464, -7.781, -0.4793), (0.1975, -7.772, -0.7781), (3.487, -8.291, 0.5153), (0.0, -8.208, -0.7672), (0.79, -9.046, -0.8109), (1.464, -9.503, -0.4793), (0.1975, -9.494, -0.7781), (3.428, -9.876, 0.5153), (0.0, -9.793, -0.7672), (0.7508, -10.36, -0.8109), (0.7132, -10.96, -0.8109), (1.367, -10.68, -0.4793), (0.1844, -10.67, -0.7781), (0.0, -11.61, -0.7672), (3.174, -11.07, 0.5153), (0.6214, -12.15, -0.8109), (1.214, -11.93, -0.4793), (0.1599, -11.92, -0.7781), (0.0, -12.68, -0.7672), (2.697, -12.26, 0.5153), (0.0, -13.09, -0.7672), (0.5428, -13.06, -0.8109), (1.927, -13.47, 0.5153), (0.9193, -12.94, -0.4793), (0.1417, -12.93, -0.7781), (0.0, -13.78, -0.7672), (0.4527, -13.76, -0.8109), (0.8311, -13.54, -0.4793), (0.1179, -13.53, -0.7781), (1.224, -14.36, 0.5153), (0.0, -14.63, -0.7501), (0.5462, -14.52, -0.4793), (0.09913, -14.51, -0.7781), (0.3798, -14.6, -0.7922), (0.8572, -14.91, 0.5377), (0.45, -14.95, -0.4158), (0.0824, -14.94, -0.7084), (0.0, -15.09, -0.6991), (0.3237, -15.07, -0.7361), (0.7636, -15.44, 0.5451), (0.7132, -15.71, 0.5451), (0.4166, -15.51, -0.4158), (0.07654, -15.51, -0.7084), (0.0, -15.64, -0.6991), (0.2789, -15.89, -0.7361), (0.3547, -16.04, -0.4158), (0.06746, -16.03, -0.7084), (0.5062, -16.2, 0.3631), (-7.451e-09, -16.13, -0.6696), (0.2423, -16.3, -0.6723), (0.2239, -16.41, -0.534), (0.05827, -16.41, -0.5986), (0.4766, -16.54, 0.09891), (-3.725e-08, -16.47, -0.5774), (0.2274, -16.57, -0.6305), (0.2199, -16.76, -0.5598), (0.2169, -16.65, -0.4998), (0.05637, -16.64, -0.5806), (-5.96e-08, -17.06, -0.4825), (0.4482, -16.85, 0.126), (0.1446, -17.36, -0.3812), (0.3581, -17.8, 0.214), (0.1971, -17.2, -0.416), (-2.608e-08, -17.74, -0.2633), (-1.863e-08, -18.11, -0.1448), (0.1096, -18.09, -0.1261), (0.3083, -18.56, 0.3558), (0.1576, -17.92, -0.1345), (-2.98e-08, -18.9, 0.0736), (0.1164, -18.88, 0.09919), (0.1419, -18.69, 0.07969), (0.2489, -19.4, 0.5042), (0.1335, -19.54, 0.2919), (-2.608e-08, -19.84, 0.2781), (0.09855, -19.82, 0.3074), (0.2153, -20.51, 0.6292), (0.125, -20.69, 0.5168), (0.3844, -1.448, 0.7996), (0.3282, -1.174, 0.7782), (0.1197, -1.199, 0.6954), (0.0, -1.404, 0.6048), (0.1596, -1.257, 0.7027), (0.3282, -1.518, 0.7668), (0.1197, -1.451, 0.6497), (0.3504, -1.716, 0.7996), (0.0, -1.641, 0.5934), (0.1498, -1.504, 0.6684), (0.2844, -1.75, 0.7668), (0.09034, -1.683, 0.6497), (0.5815, -2.282, 0.6849), (0.09412, -2.208, 0.4581), (0.152, -1.848, 0.6277), (0.2737, -2.683, 0.1571), (0.5583, -2.428, 0.6114), (0.2163, -2.362, 0.4824), (0.09412, -2.486, 0.2968), (0.8127, -2.779, 0.6466), (0.321, -3.387, -0.477), (1.097, -3.086, 0.6466), (0.7178, -2.864, 0.4952), (0.2121, -2.798, 0.01784), (0.0, -3.011, -0.2242), (0.0, -4.273, -0.7422), (0.3909, -4.253, -0.6496), (1.873, -3.903, 0.6466), (1.433, -3.657, 0.3226), (0.2503, -3.59, -0.6728), (0.0, -5.279, -0.7269), (0.513, -5.258, -0.7332), (1.67, -4.547, 0.3226), (0.3075, -4.48, -0.6728), (2.255, -4.832, 0.6188), (2.197, -5.591, 0.2111), (0.4105, -5.525, -0.7513), (0.0, -6.343, -0.7218), (0.6213, -6.322, -0.7611), (2.605, -6.661, 0.2111), (0.4845, -6.595, -0.7513), (0.0, -7.486, -0.7558), (0.754, -7.463, -0.7984), (3.316, -6.979, 0.5302), (2.812, -7.835, 0.1837), (0.5925, -7.761, -0.8), (3.487, -9.152, 0.5153), (0.0, -9.069, -0.7672), (0.79, -8.185, -0.8109), (2.812, -9.556, 0.1837), (0.5925, -9.482, -0.8), (3.312, -10.46, 0.5153), (0.0, -10.38, -0.7672), (0.7769, -9.77, -0.8109), (0.6641, -11.59, -0.8109), (2.624, -10.73, 0.1837), (0.5533, -10.66, -0.8), (0.0, -10.99, -0.7672), (3.016, -11.69, 0.5153), (0.5849, -12.66, -0.8109), (2.363, -11.98, 0.1837), (0.4797, -11.91, -0.8), (0.0, -12.18, -0.7672), (2.217, -12.77, 0.5153), (0.0, -13.38, -0.7672), (0.4952, -13.36, -0.8109), (1.96, -13.17, 0.5153), (1.624, -12.99, 0.1837), (0.425, -12.92, -0.8), (0.0, -14.27, -0.7672), (0.4153, -14.25, -0.8109), (1.55, -13.59, 0.1837), (0.3536, -13.52, -0.8), (1.681, -13.86, 0.5153), (0.0, -14.84, -0.7161), (0.8457, -14.57, 0.1837), (0.2974, -14.5, -0.8), (0.3463, -14.82, -0.7548), (0.9493, -14.71, 0.5227), (0.6908, -14.99, 0.2248), (0.2472, -14.93, -0.7269), (0.0, -15.37, -0.6991), (0.312, -15.35, -0.7361), (0.7953, -15.16, 0.5451), (0.644, -15.98, 0.5451), (0.6373, -15.56, 0.2248), (0.2296, -15.5, -0.7269), (0.0, -15.91, -0.6991), (0.2971, -15.62, -0.7361), (0.5246, -16.08, 0.2248), (0.2024, -16.02, -0.7269), (0.2998, -16.39, -0.00084), (-2.235e-08, -16.32, -0.6106), (0.2606, -16.11, -0.7149), (0.309, -16.46, -0.2188), (0.1748, -16.4, -0.6336), (0.4659, -16.65, 0.121), (-5.215e-08, -16.59, -0.57), (0.2312, -16.45, -0.6442), (0.2086, -17.04, -0.504), (0.2967, -16.69, -0.1711), (0.1432, -16.63, -0.582), (-5.96e-08, -16.78, -0.5384), (0.4234, -17.12, 0.1139), (0.1298, -17.72, -0.2465), (0.3934, -17.44, 0.1432), (0.2671, -17.24, -0.1431), (0.1264, -17.18, -0.4703), (-4.843e-08, -17.38, -0.3908), (-2.608e-08, -18.49, -0.0351), (0.1166, -18.47, -0.01262), (0.3298, -18.18, 0.2848), (0.2242, -17.96, 0.0542), (0.1041, -17.9, -0.2045), (-2.98e-08, -19.32, 0.1813), (0.1119, -19.3, 0.2093), (0.2126, -18.73, 0.2428), (0.08848, -18.67, 0.01764), (0.2814, -18.97, 0.4289), (0.1821, -19.58, 0.439), (0.0745, -19.52, 0.2483), (-1.863e-08, -20.44, 0.3639), (0.1143, -20.42, 0.3934), (0.2202, -19.91, 0.571), (0.1813, -20.78, 0.6089), (0.1914, -20.47, 0.4838), (0.1754, -19.86, 0.4117), (0.1455, -20.14, 0.3776), (0.2022, -20.18, 0.524), (0.05355, -20.43, 0.368), (0.0457, -19.83, 0.2821), (0.07953, -20.12, 0.3343), (0.1803, -19.35, 0.3293), (0.1841, -18.92, 0.2365), (0.1377, -19.11, 0.1858), (0.1974, -19.16, 0.3409), (0.06088, -19.31, 0.1767), (0.06313, -18.89, 0.06772), (0.0851, -19.1, 0.1272), (0.1838, -18.52, 0.144), (0.2011, -18.13, 0.05179), (0.1375, -18.3, -0.0274), (0.2184, -18.35, 0.1485), (0.06322, -18.48, -0.04253), (0.06113, -18.1, -0.1541), (0.08535, -18.29, -0.09198), (0.2053, -17.76, -0.1541), (0.1849, -17.4, -0.2648), (0.1834, -17.56, -0.2933), (0.2456, -17.6, -0.04447), (0.06379, -17.73, -0.2754), (0.07122, -17.37, -0.4065), (0.1152, -17.54, -0.3374), (0.1955, -17.08, -0.3341), (0.2041, -16.81, -0.362), (0.207, -16.92, -0.4579), (0.2819, -16.97, -0.1571), (0.07774, -17.05, -0.5), (0.08337, -16.77, -0.5559), (0.1348, -16.9, -0.5261), (0.1137, -16.58, -0.6002), (0.1156, -16.46, -0.6108), (0.05732, -16.52, -0.5896), (0.172, -16.51, -0.6214), (0.21, -16.61, -0.3862), (0.2132, -16.49, -0.4067), (0.2204, -16.53, -0.5169), (0.3029, -16.58, -0.1949), (0.1211, -16.31, -0.6415), (0.1303, -16.12, -0.6922), (0.06286, -16.22, -0.6535), (0.1886, -16.21, -0.6802), (0.271, -16.34, -0.3366), (0.3834, -16.16, -0.1759), (0.2893, -16.23, -0.4749), (0.3651, -16.27, -0.03754), (0.1395, -15.9, -0.7176), (0.1485, -15.63, -0.7176), (0.072, -15.77, -0.7084), (0.216, -15.76, -0.7269), (0.4615, -15.93, -0.09551), (0.5051, -15.67, -0.09551), (0.3857, -15.78, -0.4158), (0.581, -15.82, 0.2248), (0.5378, -15.4, -0.09551), (0.5595, -15.11, -0.09551), (0.4333, -15.23, -0.4158), (0.6641, -15.28, 0.2248), (0.156, -15.36, -0.7176), (0.1619, -15.08, -0.7176), (0.07947, -15.22, -0.7084), (0.2384, -15.21, -0.7269), (0.6018, -14.87, -0.1086), (0.6646, -14.65, -0.1347), (0.4981, -14.74, -0.4476), (0.7682, -14.78, 0.2043), (0.1732, -14.83, -0.7355), (0.1899, -14.61, -0.7712), (0.09077, -14.73, -0.7432), (0.2723, -14.72, -0.7634), (0.8196, -14.3, -0.1478), (1.067, -13.81, -0.1478), (0.6887, -14.03, -0.4793), (1.198, -14.08, 0.1837), (0.2076, -14.26, -0.789), (0.2263, -13.77, -0.789), (0.1085, -14.02, -0.7781), (0.3255, -14.01, -0.8), (1.211, -13.41, -0.1478), (1.252, -13.12, -0.1478), (0.8752, -13.24, -0.4793), (1.587, -13.29, 0.1837), (0.2476, -13.37, -0.789), (0.2714, -13.07, -0.789), (0.1298, -13.23, -0.7781), (0.3893, -13.22, -0.8), (1.401, -12.71, -0.1478), (1.659, -12.21, -0.1478), (1.067, -12.43, -0.4793), (1.994, -12.49, 0.1837), (0.2924, -12.67, -0.789), (0.3107, -12.16, -0.789), (0.1508, -12.42, -0.7781), (0.4523, -12.41, -0.8), (1.84, -11.64, -0.1478), (1.944, -11.02, -0.1478), (1.29, -11.3, -0.4793), (2.494, -11.36, 0.1837), (0.3321, -11.6, -0.789), (0.3566, -10.98, -0.789), (0.1722, -11.29, -0.7781), (0.5165, -11.28, -0.8), (0.3754, -10.37, -0.789), (0.3885, -9.782, -0.789), (0.191, -10.08, -0.7781), (0.5729, -10.07, -0.8), (2.031, -10.41, -0.1478), (2.103, -9.823, -0.1478), (1.415, -10.09, -0.4793), (2.718, -10.14, 0.1837), (0.395, -9.057, -0.789), (0.395, -8.197, -0.789), (0.1975, -8.633, -0.7781), (0.5925, -8.621, -0.8), (2.138, -9.099, -0.1478), (2.138, -8.238, -0.1478), (1.464, -8.642, -0.4793), (2.812, -8.695, 0.1837), (2.092, -7.515, -0.1391), (1.999, -6.93, -0.1217), (1.382, -7.197, -0.4582), (2.709, -7.248, 0.1974), (0.377, -7.475, -0.7771), (0.341, -6.891, -0.7533), (0.1795, -7.189, -0.7549), (0.5385, -7.178, -0.7756), (1.876, -6.37, -0.113), (1.724, -5.835, -0.113), (1.198, -6.078, -0.437), (0.3107, -6.332, -0.7414), (0.286, -5.797, -0.7414), (0.1492, -6.07, -0.7316), (0.4475, -6.06, -0.7513), (1.548, -5.306, -0.08509), (1.35, -4.784, -0.02936), (0.9638, -5.021, -0.3813), (1.934, -5.069, 0.2668), (0.2565, -5.269, -0.7301), (0.2222, -4.747, -0.7073), (0.1197, -5.013, -0.7253), (0.359, -5.002, -0.712), (1.204, -4.3, -0.001495), (1.113, -3.855, -0.001494), (0.7652, -4.054, -0.3256), (1.552, -4.102, 0.3226), (0.1955, -4.263, -0.6959), (0.1764, -3.818, -0.6959), (0.09297, -4.046, -0.719), (0.2789, -4.035, -0.6728), (0.9433, -3.435, 0.08483), (0.6963, -3.038, 0.2575), (0.564, -3.213, -0.06658), (1.076, -3.26, 0.4089), (0.1605, -3.397, -0.5233), (0.1477, -3.001, -0.178), (0.07705, -3.204, -0.3737), (0.2312, -3.194, -0.3275), (0.5432, -2.731, 0.4019), (0.484, -2.513, 0.518), (0.3891, -2.598, 0.3666), (0.6381, -2.646, 0.5533), (0.1525, -2.694, 0.1108), (0.1749, -2.476, 0.3431), (0.1132, -2.59, 0.2038), (0.2142, -2.58, 0.2501), (0.1546, -2.197, 0.5022), (0.09167, -1.858, 0.588), (0.09293, -2.033, 0.5241), (0.1533, -2.023, 0.566), (0.3982, -2.235, 0.6156), (0.2859, -1.895, 0.6945), (0.2628, -2.041, 0.621), (0.4214, -2.089, 0.6891), (0.06512, -1.63, 0.6309), (0.0749, -1.515, 0.6309), (0.035, -1.578, 0.6121), (0.105, -1.567, 0.6497), (0.2403, -1.668, 0.734), (0.2614, -1.552, 0.734), (0.1954, -1.586, 0.7012), (0.3063, -1.634, 0.7668), (0.07979, -1.393, 0.6423), (0.07979, -1.267, 0.6652), (0.0399, -1.335, 0.635), (0.1197, -1.325, 0.6725), (0.272, -1.416, 0.7397), (0.272, -1.259, 0.7511), (0.2158, -1.329, 0.7184), (0.3282, -1.346, 0.7725), (0.3282, -1.26, 0.7754), (0.2158, -1.258, 0.7269), (0.2158, -1.399, 0.7098), (0.1197, -1.262, 0.684), (0.0399, -1.272, 0.6464), (0.0399, -1.399, 0.6236), (0.3172, -1.576, 0.7668), (0.2056, -1.528, 0.7012), (0.1853, -1.644, 0.7012), (0.1123, -1.509, 0.6497), (0.03745, -1.52, 0.6121), (0.03256, -1.636, 0.6121), (0.3529, -1.919, 0.7279), (0.2189, -1.872, 0.6611), (0.3066, -2.211, 0.5809), (0.1218, -1.853, 0.6079), (0.06152, -1.863, 0.5681), (0.1243, -2.203, 0.4801), (0.2152, -2.471, 0.3663), (0.1345, -2.481, 0.32), (0.09195, -2.699, 0.08769), (0.5982, -2.537, 0.5823), (0.3698, -2.489, 0.4537), (0.4084, -2.707, 0.2795), (0.2216, -2.996, -0.1548), (0.07387, -3.006, -0.2011), (0.08024, -3.403, -0.5464), (0.8967, -3.062, 0.452), (0.4959, -3.014, 0.06291), (0.6321, -3.411, -0.1961), (0.2646, -3.813, -0.6728), (0.08819, -3.823, -0.719), (0.09774, -4.268, -0.719), (1.493, -3.879, 0.3226), (0.7327, -3.832, -0.3256), (0.7977, -4.276, -0.3256), (0.3333, -4.741, -0.6924), (0.1111, -4.752, -0.7222), (0.1283, -5.274, -0.7285), (1.802, -4.808, 0.2947), (0.897, -4.76, -0.3534), (1.031, -5.282, -0.4091), (0.429, -5.792, -0.7513), (0.143, -5.802, -0.7316), (0.1553, -6.338, -0.7316), (1.148, -5.811, -0.437), (1.249, -6.346, -0.437), (0.5115, -6.886, -0.7634), (0.1705, -6.897, -0.7432), (0.1885, -7.48, -0.7665), (2.657, -6.954, 0.2043), (1.34, -6.905, -0.4476), (1.423, -7.489, -0.4688), (2.812, -8.265, 0.1837), (1.464, -8.212, -0.4793), (1.464, -9.072, -0.4793), (0.5925, -8.191, -0.8), (0.1975, -8.203, -0.7781), (0.1975, -9.063, -0.7781), (2.765, -9.85, 0.1837), (1.44, -9.797, -0.4793), (1.391, -10.38, -0.4793), (0.5827, -9.776, -0.8), (0.1942, -9.787, -0.7781), (0.1877, -10.38, -0.7781), (0.5349, -10.97, -0.8), (0.1783, -10.98, -0.7781), (0.166, -11.6, -0.7781), (2.559, -11.04, 0.1837), (1.328, -10.99, -0.4793), (1.252, -11.61, -0.4793), (0.466, -12.16, -0.8), (0.1553, -12.17, -0.7781), (0.1462, -12.68, -0.7781), (2.178, -12.23, 0.1837), (1.14, -12.18, -0.4793), (0.993, -12.69, -0.4793), (0.4071, -13.07, -0.8), (0.1357, -13.08, -0.7781), (0.1238, -13.38, -0.7781), (1.606, -13.14, 0.1837), (0.8972, -13.09, -0.4793), (0.8531, -13.39, -0.4793), (0.3395, -13.76, -0.8), (0.1132, -13.77, -0.7781), (0.1038, -14.27, -0.7781), (1.374, -13.84, 0.1837), (0.7599, -13.78, -0.4793), (0.6175, -14.28, -0.4793), (0.2849, -14.61, -0.7817), (0.09495, -14.62, -0.7607), (0.08658, -14.83, -0.7258), (0.8069, -14.68, 0.194), (0.5222, -14.63, -0.4635), (0.4741, -14.84, -0.4317), (0.2428, -15.07, -0.7269), (0.08094, -15.08, -0.7084), (0.07801, -15.37, -0.7084), (0.6774, -15.14, 0.2248), (0.4416, -15.09, -0.4158), (0.4249, -15.37, -0.4158), (0.6091, -15.69, 0.2248), (0.4011, -15.65, -0.4158), (0.3702, -15.91, -0.4158), (0.2228, -15.63, -0.7269), (0.07427, -15.64, -0.7084), (0.06973, -15.9, -0.7084), (0.4448, -16.18, 0.09363), (0.322, -16.13, -0.4454), (0.2566, -16.32, -0.5045), (0.1955, -16.12, -0.7035), (0.06516, -16.13, -0.6809), (0.06056, -16.31, -0.6261), (0.3059, -16.52, -0.2068), (0.2222, -16.47, -0.5255), (0.2187, -16.59, -0.5083), (0.1734, -16.45, -0.6275), (0.05779, -16.46, -0.5941), (0.05685, -16.58, -0.5851), (0.139, -16.77, -0.5541), (0.2893, -16.83, -0.1641), (0.212, -16.78, -0.4788), (0.2021, -17.06, -0.437), (0.1208, -17.36, -0.4038), (0.2564, -17.42, -0.09381), (0.1902, -17.38, -0.3547), (0.1765, -17.74, -0.232), (0.09497, -18.09, -0.1482), (0.2213, -18.16, 0.1013), (0.1353, -18.11, -0.08094), (0.1397, -18.5, 0.02614), (0.08679, -18.88, 0.07241), (0.205, -18.95, 0.2918), (0.1398, -18.9, 0.1327), (0.1356, -19.33, 0.2389), (0.07363, -19.82, 0.2913), (0.1819, -19.88, 0.4815), (0.1376, -19.84, 0.3348), (0.1332, -20.44, 0.4204), (0.2017, -20.48, 0.5665), (0.08542, -20.42, 0.3772), (0.1898, -19.37, 0.3899), (0.0834, -19.31, 0.1819), (0.2155, -18.54, 0.1956), (0.08692, -18.48, -0.03572), (0.2349, -17.78, 0.004865), (0.1097, -17.72, -0.2709), (0.2745, -17.11, -0.1501), (0.1306, -17.04, -0.4982), (0.1705, -16.57, -0.6153), (0.2998, -16.63, -0.183), (0.1817, -16.3, -0.6569), (0.2854, -16.37, -0.1687), (0.2092, -15.89, -0.7269), (0.5528, -15.95, 0.2248), (0.6507, -15.42, 0.2248), (0.234, -15.36, -0.7269), (0.7295, -14.89, 0.2145), (0.2598, -14.82, -0.7451), (1.022, -14.33, 0.1837), (0.3114, -14.25, -0.8), (1.569, -13.44, 0.1837), (0.3714, -13.37, -0.8), (1.809, -12.74, 0.1837), (0.4387, -12.67, -0.8), (2.428, -11.67, 0.1837), (0.4981, -11.59, -0.8), (0.5631, -10.36, -0.8), (2.671, -10.44, 0.1837), (0.5925, -9.052, -0.8), (2.812, -9.126, 0.1837), (2.761, -7.541, 0.1906), (0.5655, -7.469, -0.7878), (0.466, -6.327, -0.7513), (2.066, -5.33, 0.239), (0.3848, -5.263, -0.7316), (1.611, -4.324, 0.3226), (0.2932, -4.258, -0.6728), (1.254, -3.459, 0.3657), (0.2407, -3.392, -0.5001), (0.6779, -2.755, 0.5242), (0.2131, -2.689, 0.134), (0.1848, -2.192, 0.5242), (0.4899, -2.259, 0.6502), (0.09767, -1.625, 0.6497), (0.2954, -1.692, 0.7668), (0.1197, -1.388, 0.6611), (0.3282, -1.432, 0.7696), (0.1349, -0.9, 2.264), (0.5562, -0.9, 1.566), (0.5566, -0.9, 0.9041), (3.36, -5.886, -0.5447), (3.758, -6.054, -0.5447), (3.805, -6.956, -0.5447), (4.192, -7.125, -0.5447), (3.975, -6.59, -0.5447), (4.083, -6.857, -0.5447), (3.866, -6.322, -0.5447), (2.083, -5.838, -0.5447), (3.548, -6.135, -2.506), (2.349, -6.909, -0.5447), (2.216, -6.373, -0.5447), (3.482, -5.97, -2.506), (2.722, -5.862, -0.5447), (3.615, -6.299, -2.506), (3.077, -6.932, -0.5447), (2.282, -6.641, -0.5447), (2.15, -6.106, -0.5447), (3.377, -6.196, -2.506), (3.348, -5.641, -2.506), (3.103, -5.537, -2.506), (3.36, -5.886, -0.9959), (3.758, -6.054, -0.9959), (3.805, -6.956, -0.9959), (4.192, -7.125, -0.9959), (3.975, -6.59, -0.9959), (4.083, -6.857, -0.9959), (3.866, -6.322, -0.9959), (2.083, -5.838, -0.9959), (2.349, -6.909, -0.9959), (2.216, -6.373, -0.9959), (2.722, -5.862, -0.9959), (3.077, -6.932, -0.9959), (2.282, -6.641, -0.9959), (2.15, -6.106, -0.9959), (3.415, -5.805, -2.506), (2.317, -5.508, -2.506), (3.088, -5.291, -4.242), (2.481, -6.166, -2.506), (2.399, -5.837, -2.506), (3.301, -5.419, -4.242), (2.71, -5.522, -2.506), (3.326, -6.103, -4.242), (2.929, -6.181, -2.506), (2.44, -6.002, -2.506), (2.358, -5.672, -2.506), (3.534, -6.231, -4.242), (3.418, -5.825, -4.242), (3.476, -6.028, -4.242), (3.476, -5.936, -3.758), (3.418, -5.793, -3.758), (3.534, -6.08, -3.758), (3.326, -5.989, -3.758), (3.301, -5.506, -3.758), (3.088, -5.416, -3.758), (3.359, -5.649, -3.758), (2.403, -5.39, -3.758), (3.476, -6.033, -4.39), (2.546, -5.964, -3.758), (2.475, -5.677, -3.758), (3.418, -5.83, -4.39), (2.746, -5.403, -3.758), (3.534, -6.236, -4.39), (2.936, -5.977, -3.758), (2.51, -5.82, -3.758), (2.439, -5.533, -3.758), (3.326, -6.108, -4.39), (3.301, -5.424, -4.39), (3.088, -5.296, -4.39), (3.359, -5.622, -4.242), (2.403, -5.255, -4.242), (2.546, -6.067, -4.242), (2.475, -5.661, -4.242), (2.746, -5.273, -4.242), (2.936, -6.085, -4.242), (2.51, -5.864, -4.242), (2.439, -5.458, -4.242), (3.359, -5.627, -4.39), (2.403, -5.26, -4.39), (3.207, -5.702, -4.39), (2.546, -6.072, -4.39), (2.475, -5.666, -4.39), (3.267, -5.905, -4.39), (2.746, -5.278, -4.39), (3.148, -5.499, -4.39), (2.936, -6.09, -4.39), (2.51, -5.869, -4.39), (2.439, -5.463, -4.39), (2.841, -5.684, -4.39), (2.793, -5.481, -4.39), (2.888, -5.887, -4.39)], [], [(6, 1788, 11), (900, 848, 1786, 5), (847, 877, 3, 1787), (877, 11, 1788, 3), (899, 847, 1787, 474), (12, 900, 5, 2), (981, 895, 13, 903), (980, 898, 18, 904), (7, 10, 16, 1281, 984, 1160, 1), (1785, 1279, 21, 1284), (979, 901, 19, 909), (978, 905, 24, 910), (15, 17, 902, 850, 880, 23, 21, 1279, 982, 1158), (1784, 1162, 22, 1285), (1783, 1286, 27, 1289), (977, 906, 25, 913), (976, 885, 30, 914), (21, 23, 908, 856, 886, 29, 27, 1286, 989, 1165), (1782, 1167, 28, 1290), (1781, 1291, 32, 1295), (975, 911, 31, 916), (974, 890, 35, 917), (27, 29, 915, 863, 893, 34, 32, 1291, 994, 1170), (1780, 1172, 33, 1296), (1779, 1294, 39, 1302), (1778, 1298, 38, 1301), (973, 919, 866, 920), (972, 918, 865, 897), (32, 34, 40, 38, 1298, 1001, 1177), (38, 40, 236, 171, 283, 47, 45, 1179, 1003, 1300), (1777, 1299, 46, 1308), (1776, 1179, 45, 1307), (473, 285, 43, 288), (472, 240, 48, 289), (45, 47, 243, 178, 290, 53, 51, 1185, 1009, 1306), (1775, 1305, 52, 1312), (1774, 1185, 51, 1311), (471, 291, 49, 294), (470, 245, 54, 295), (469, 293, 60, 302), (51, 53, 249, 184, 296, 59, 57, 1192, 1016, 1313), (1773, 1310, 58, 1315), (1772, 1192, 57, 1314), (468, 250, 55, 301), (467, 298, 61, 305), (466, 300, 66, 307), (252, 65, 1792, 1794), (1771, 1317, 64, 1319), (1142, 1536, 1805, 1799), (465, 303, 67, 311), (464, 306, 72, 312), (63, 65, 304, 192, 257, 71, 69, 1201, 1025, 1322), (1770, 1321, 70, 1324), (1769, 1201, 69, 1323), (1768, 1325, 75, 1328), (463, 308, 73, 316), (462, 262, 78, 317), (69, 71, 310, 198, 263, 77, 75, 1325, 1028, 1204), (1767, 1206, 76, 1329), (1766, 1330, 81, 1334), (461, 313, 79, 320), (460, 267, 84, 321), (75, 77, 315, 203, 268, 83, 81, 1330, 1033, 1209), (1765, 1211, 82, 1335), (1764, 1333, 88, 1340), (1763, 1337, 87, 1339), (459, 318, 85, 325), (458, 272, 90, 326), (81, 83, 322, 210, 275, 89, 87, 1337, 1040, 1216), (1762, 1338, 94, 1347), (1761, 1342, 93, 1346), (457, 323, 91, 328), (456, 277, 96, 329), (87, 89, 327, 215, 280, 95, 93, 1342, 1045, 1221), (93, 95, 101, 99, 1224, 1048, 1345), (1760, 1344, 100, 1351), (1759, 1224, 99, 1350), (843, 611, 108, 620), (99, 101, 557, 478, 614, 107, 105, 1231, 1055, 1352), (1758, 1349, 106, 1355), (1757, 1231, 105, 1354), (842, 558, 103, 619), (841, 616, 109, 624), (840, 618, 114, 625), (105, 107, 617, 481, 560, 113, 111, 1236, 1060, 1357), (1756, 1356, 112, 1359), (1755, 1236, 111, 1358), (839, 621, 115, 628), (838, 623, 120, 629), (111, 113, 622, 486, 565, 119, 117, 1241, 1065, 1362), (1754, 1361, 118, 1365), (1753, 1241, 117, 1364), (1752, 1363, 123, 1368), (837, 626, 121, 634), (836, 630, 126, 635), (117, 119, 627, 491, 570, 125, 123, 1363, 1066, 1242), (1751, 1246, 124, 1369), (1750, 1370, 129, 1373), (835, 631, 127, 638), (834, 575, 132, 639), (123, 125, 633, 497, 576, 131, 129, 1370, 1073, 1249), (1749, 1251, 130, 1374), (1748, 1375, 135, 1379), (833, 636, 133, 643), (832, 580, 138, 644), (129, 131, 640, 504, 583, 137, 135, 1375, 1078, 1254), (1747, 1256, 136, 1380), (1746, 1378, 142, 1386), (1745, 1382, 141, 1385), (831, 641, 139, 647), (830, 585, 144, 649), (135, 137, 645, 509, 588, 143, 141, 1382, 1085, 1261), (141, 143, 589, 510, 646, 149, 147, 1263, 1087, 1384), (1744, 1383, 148, 1392), (1743, 1263, 147, 1391), (829, 648, 145, 651), (828, 593, 150, 652), (147, 149, 596, 517, 653, 155, 153, 1268, 1093, 1390), (1742, 1389, 154, 1396), (1741, 1268, 153, 1395), (827, 654, 151, 657), (826, 598, 156, 658), (825, 656, 161, 665), (153, 155, 602, 523, 659, 160, 158, 1273, 1100, 1397), (1740, 1394, 159, 1399), (1739, 1273, 158, 1398), (824, 603, 157, 664), (823, 661, 163, 666), (822, 663, 170, 667), (158, 160, 662, 526, 605, 169, 167, 1277, 1105, 1402), (1737, 1277, 167, 1403), (164, 163, 166), (164, 169, 609, 530, 666, 163), (164, 167, 169), (166, 163, 610, 531, 667, 170), (165, 164, 166), (162, 164, 165), (162, 167, 164), (1400, 1408, 1107, 152), (455, 330, 217, 282), (454, 331, 218, 332), (453, 324, 212, 333), (452, 334, 216, 281), (451, 335, 219, 336), (450, 276, 211, 337), (449, 338, 214, 279), (448, 339, 220, 340), (447, 319, 207, 341), (446, 342, 213, 278), (445, 343, 221, 344), (444, 271, 206, 345), (443, 346, 209, 274), (442, 347, 222, 348), (441, 314, 202, 349), (440, 350, 208, 273), (439, 351, 223, 352), (438, 266, 201, 353), (437, 354, 205, 270), (436, 355, 224, 356), (435, 309, 197, 357), (434, 358, 204, 269), (433, 359, 225, 360), (432, 261, 196, 361), (431, 362, 200, 265), (430, 363, 226, 364), (429, 259, 194, 365), (428, 366, 199, 264), (427, 367, 227, 368), (426, 256, 191, 369), (425, 370, 195, 260), (424, 371, 228, 372), (423, 253, 188, 373), (422, 374, 193, 258), (421, 375, 229, 376), (420, 251, 186, 377), (419, 378, 189, 254), (418, 379, 230, 380), (417, 297, 185, 381), (416, 382, 190, 255), (415, 383, 231, 384), (414, 246, 181, 385), (413, 386, 183, 248), (412, 387, 232, 388), (411, 292, 180, 389), (410, 390, 182, 247), (409, 391, 233, 392), (408, 244, 179, 393), (407, 394, 177, 242), (406, 395, 234, 396), (405, 287, 175, 397), (404, 398, 176, 241), (403, 399, 235, 400), (402, 238, 173, 401), (399, 402, 401, 235), (172, 284, 402, 399), (284, 36, 238, 402), (236, 403, 400, 171), (40, 237, 403, 236), (237, 172, 399, 403), (283, 404, 241, 47), (171, 400, 404, 283), (400, 235, 398, 404), (395, 405, 397, 234), (174, 286, 405, 395), (286, 41, 287, 405), (238, 406, 396, 173), (36, 239, 406, 238), (239, 174, 395, 406), (285, 407, 242, 43), (173, 396, 407, 285), (396, 234, 394, 407), (391, 408, 393, 233), (176, 288, 408, 391), (288, 43, 244, 408), (243, 409, 392, 178), (47, 241, 409, 243), (241, 176, 391, 409), (290, 410, 247, 53), (178, 392, 410, 290), (392, 233, 390, 410), (387, 411, 389, 232), (177, 289, 411, 387), (289, 48, 292, 411), (244, 412, 388, 179), (43, 242, 412, 244), (242, 177, 387, 412), (291, 413, 248, 49), (179, 388, 413, 291), (388, 232, 386, 413), (383, 414, 385, 231), (183, 295, 414, 383), (295, 54, 246, 414), (297, 415, 384, 185), (49, 248, 415, 297), (248, 183, 383, 415), (250, 416, 255, 55), (185, 384, 416, 250), (384, 231, 382, 416), (379, 417, 381, 230), (182, 294, 417, 379), (294, 49, 297, 417), (249, 418, 380, 184), (53, 247, 418, 249), (247, 182, 379, 418), (296, 419, 254, 59), (184, 380, 419, 296), (380, 230, 378, 419), (375, 420, 377, 229), (189, 301, 420, 375), (301, 55, 251, 420), (299, 421, 376, 187), (59, 254, 421, 299), (254, 189, 375, 421), (252, 422, 258, 65), (187, 376, 422, 252), (376, 229, 374, 422), (371, 423, 373, 228), (190, 302, 423, 371), (302, 60, 253, 423), (251, 424, 372, 186), (55, 255, 424, 251), (255, 190, 371, 424), (298, 425, 260, 61), (186, 372, 425, 298), (372, 228, 370, 425), (367, 426, 369, 227), (193, 305, 426, 367), (305, 61, 256, 426), (304, 427, 368, 192), (65, 258, 427, 304), (258, 193, 367, 427), (257, 428, 264, 71), (192, 368, 428, 257), (368, 227, 366, 428), (363, 429, 365, 226), (195, 307, 429, 363), (307, 66, 259, 429), (256, 430, 364, 191), (61, 260, 430, 256), (260, 195, 363, 430), (303, 431, 265, 67), (191, 364, 431, 303), (364, 226, 362, 431), (359, 432, 361, 225), (199, 311, 432, 359), (311, 67, 261, 432), (310, 433, 360, 198), (71, 264, 433, 310), (264, 199, 359, 433), (263, 434, 269, 77), (198, 360, 434, 263), (360, 225, 358, 434), (355, 435, 357, 224), (200, 312, 435, 355), (312, 72, 309, 435), (261, 436, 356, 196), (67, 265, 436, 261), (265, 200, 355, 436), (308, 437, 270, 73), (196, 356, 437, 308), (356, 224, 354, 437), (351, 438, 353, 223), (204, 316, 438, 351), (316, 73, 266, 438), (315, 439, 352, 203), (77, 269, 439, 315), (269, 204, 351, 439), (268, 440, 273, 83), (203, 352, 440, 268), (352, 223, 350, 440), (347, 441, 349, 222), (205, 317, 441, 347), (317, 78, 314, 441), (266, 442, 348, 201), (73, 270, 442, 266), (270, 205, 347, 442), (313, 443, 274, 79), (201, 348, 443, 313), (348, 222, 346, 443), (343, 444, 345, 221), (208, 320, 444, 343), (320, 79, 271, 444), (322, 445, 344, 210), (83, 273, 445, 322), (273, 208, 343, 445), (275, 446, 278, 89), (210, 344, 446, 275), (344, 221, 342, 446), (339, 447, 341, 220), (209, 321, 447, 339), (321, 84, 319, 447), (271, 448, 340, 206), (79, 274, 448, 271), (274, 209, 339, 448), (318, 449, 279, 85), (206, 340, 449, 318), (340, 220, 338, 449), (335, 450, 337, 219), (213, 325, 450, 335), (325, 85, 276, 450), (327, 451, 336, 215), (89, 278, 451, 327), (278, 213, 335, 451), (280, 452, 281, 95), (215, 336, 452, 280), (336, 219, 334, 452), (331, 453, 333, 218), (214, 326, 453, 331), (326, 90, 324, 453), (276, 454, 332, 211), (85, 279, 454, 276), (279, 214, 331, 454), (323, 455, 282, 91), (211, 332, 455, 323), (332, 218, 330, 455), (330, 456, 329, 217), (218, 333, 456, 330), (333, 212, 277, 456), (334, 457, 328, 216), (219, 337, 457, 334), (337, 211, 323, 457), (338, 458, 326, 214), (220, 341, 458, 338), (341, 207, 272, 458), (342, 459, 325, 213), (221, 345, 459, 342), (345, 206, 318, 459), (346, 460, 321, 209), (222, 349, 460, 346), (349, 202, 267, 460), (350, 461, 320, 208), (223, 353, 461, 350), (353, 201, 313, 461), (354, 462, 317, 205), (224, 357, 462, 354), (357, 197, 262, 462), (358, 463, 316, 204), (225, 361, 463, 358), (361, 196, 308, 463), (362, 464, 312, 200), (226, 365, 464, 362), (365, 194, 306, 464), (366, 465, 311, 199), (227, 369, 465, 366), (369, 191, 303, 465), (370, 466, 307, 195), (228, 373, 466, 370), (373, 188, 300, 466), (374, 467, 305, 193), (229, 377, 467, 374), (377, 186, 298, 467), (378, 468, 301, 189), (230, 381, 468, 378), (381, 185, 250, 468), (382, 469, 302, 190), (231, 385, 469, 382), (385, 181, 293, 469), (386, 470, 295, 183), (232, 389, 470, 386), (389, 180, 245, 470), (390, 471, 294, 182), (233, 393, 471, 390), (393, 179, 291, 471), (394, 472, 289, 177), (234, 397, 472, 394), (397, 175, 240, 472), (398, 473, 288, 176), (235, 401, 473, 398), (401, 173, 285, 473), (821, 668, 531, 610), (820, 669, 532, 670), (819, 606, 527, 671), (818, 672, 530, 609), (817, 673, 533, 674), (816, 604, 525, 675), (815, 676, 528, 607), (814, 677, 534, 678), (813, 660, 524, 679), (812, 680, 529, 608), (811, 681, 535, 682), (810, 599, 520, 683), (809, 684, 522, 601), (808, 685, 536, 686), (807, 655, 519, 687), (806, 688, 521, 600), (805, 689, 537, 690), (804, 597, 518, 691), (803, 692, 516, 595), (802, 693, 538, 694), (801, 650, 514, 695), (800, 696, 515, 594), (799, 697, 539, 698), (798, 591, 512, 699), (797, 700, 513, 592), (796, 701, 540, 702), (795, 642, 506, 703), (794, 704, 511, 590), (793, 705, 541, 706), (792, 584, 505, 707), (791, 708, 508, 587), (790, 709, 542, 710), (789, 637, 501, 711), (788, 712, 507, 586), (787, 713, 543, 714), (786, 579, 500, 715), (785, 716, 503, 582), (784, 717, 544, 718), (783, 632, 496, 719), (782, 720, 502, 581), (781, 721, 545, 722), (780, 574, 495, 723), (779, 724, 499, 578), (778, 725, 546, 726), (777, 573, 494, 727), (776, 728, 498, 577), (775, 729, 547, 730), (774, 569, 490, 731), (773, 732, 493, 572), (772, 733, 548, 734), (771, 566, 487, 735), (770, 736, 492, 571), (769, 737, 549, 738), (768, 564, 485, 739), (767, 740, 489, 568), (766, 741, 550, 742), (765, 561, 482, 743), (764, 744, 488, 567), (763, 745, 551, 746), (762, 559, 480, 747), (761, 748, 483, 562), (760, 749, 552, 750), (759, 615, 479, 751), (758, 752, 484, 563), (757, 753, 553, 754), (756, 554, 475, 755), (753, 756, 755, 553), (477, 613, 756, 753), (613, 102, 554, 756), (615, 757, 754, 479), (97, 556, 757, 615), (556, 477, 753, 757), (558, 758, 563, 103), (479, 754, 758, 558), (754, 553, 752, 758), (749, 759, 751, 552), (476, 612, 759, 749), (612, 97, 615, 759), (557, 760, 750, 478), (101, 555, 760, 557), (555, 476, 749, 760), (614, 761, 562, 107), (478, 750, 761, 614), (750, 552, 748, 761), (745, 762, 747, 551), (483, 619, 762, 745), (619, 103, 559, 762), (617, 763, 746, 481), (107, 562, 763, 617), (562, 483, 745, 763), (560, 764, 567, 113), (481, 746, 764, 560), (746, 551, 744, 764), (741, 765, 743, 550), (484, 620, 765, 741), (620, 108, 561, 765), (559, 766, 742, 480), (103, 563, 766, 559), (563, 484, 741, 766), (616, 767, 568, 109), (480, 742, 767, 616), (742, 550, 740, 767), (737, 768, 739, 549), (488, 624, 768, 737), (624, 109, 564, 768), (622, 769, 738, 486), (113, 567, 769, 622), (567, 488, 737, 769), (565, 770, 571, 119), (486, 738, 770, 565), (738, 549, 736, 770), (733, 771, 735, 548), (489, 625, 771, 733), (625, 114, 566, 771), (564, 772, 734, 485), (109, 568, 772, 564), (568, 489, 733, 772), (621, 773, 572, 115), (485, 734, 773, 621), (734, 548, 732, 773), (729, 774, 731, 547), (492, 628, 774, 729), (628, 115, 569, 774), (627, 775, 730, 491), (119, 571, 775, 627), (571, 492, 729, 775), (570, 776, 577, 125), (491, 730, 776, 570), (730, 547, 728, 776), (725, 777, 727, 546), (493, 629, 777, 725), (629, 120, 573, 777), (569, 778, 726, 490), (115, 572, 778, 569), (572, 493, 725, 778), (626, 779, 578, 121), (490, 726, 779, 626), (726, 546, 724, 779), (721, 780, 723, 545), (498, 634, 780, 721), (634, 121, 574, 780), (633, 781, 722, 497), (125, 577, 781, 633), (577, 498, 721, 781), (576, 782, 581, 131), (497, 722, 782, 576), (722, 545, 720, 782), (717, 783, 719, 544), (499, 635, 783, 717), (635, 126, 632, 783), (574, 784, 718, 495), (121, 578, 784, 574), (578, 499, 717, 784), (631, 785, 582, 127), (495, 718, 785, 631), (718, 544, 716, 785), (713, 786, 715, 543), (502, 638, 786, 713), (638, 127, 579, 786), (640, 787, 714, 504), (131, 581, 787, 640), (581, 502, 713, 787), (583, 788, 586, 137), (504, 714, 788, 583), (714, 543, 712, 788), (709, 789, 711, 542), (503, 639, 789, 709), (639, 132, 637, 789), (579, 790, 710, 500), (127, 582, 790, 579), (582, 503, 709, 790), (636, 791, 587, 133), (500, 710, 791, 636), (710, 542, 708, 791), (705, 792, 707, 541), (507, 643, 792, 705), (643, 133, 584, 792), (645, 793, 706, 509), (137, 586, 793, 645), (586, 507, 705, 793), (588, 794, 590, 143), (509, 706, 794, 588), (706, 541, 704, 794), (701, 795, 703, 540), (508, 644, 795, 701), (644, 138, 642, 795), (584, 796, 702, 505), (133, 587, 796, 584), (587, 508, 701, 796), (641, 797, 592, 139), (505, 702, 797, 641), (702, 540, 700, 797), (697, 798, 699, 539), (511, 647, 798, 697), (647, 139, 591, 798), (589, 799, 698, 510), (143, 590, 799, 589), (590, 511, 697, 799), (646, 800, 594, 149), (510, 698, 800, 646), (698, 539, 696, 800), (693, 801, 695, 538), (513, 649, 801, 693), (649, 144, 650, 801), (591, 802, 694, 512), (139, 592, 802, 591), (592, 513, 693, 802), (648, 803, 595, 145), (512, 694, 803, 648), (694, 538, 692, 803), (689, 804, 691, 537), (515, 651, 804, 689), (651, 145, 597, 804), (596, 805, 690, 517), (149, 594, 805, 596), (594, 515, 689, 805), (653, 806, 600, 155), (517, 690, 806, 653), (690, 537, 688, 806), (685, 807, 687, 536), (516, 652, 807, 685), (652, 150, 655, 807), (597, 808, 686, 518), (145, 595, 808, 597), (595, 516, 685, 808), (654, 809, 601, 151), (518, 686, 809, 654), (686, 536, 684, 809), (681, 810, 683, 535), (522, 658, 810, 681), (658, 156, 599, 810), (660, 811, 682, 524), (151, 601, 811, 660), (601, 522, 681, 811), (603, 812, 608, 157), (524, 682, 812, 603), (682, 535, 680, 812), (677, 813, 679, 534), (521, 657, 813, 677), (657, 151, 660, 813), (602, 814, 678, 523), (155, 600, 814, 602), (600, 521, 677, 814), (659, 815, 607, 160), (523, 678, 815, 659), (678, 534, 676, 815), (673, 816, 675, 533), (528, 664, 816, 673), (664, 157, 604, 816), (662, 817, 674, 526), (160, 607, 817, 662), (607, 528, 673, 817), (605, 818, 609, 169), (526, 674, 818, 605), (674, 533, 672, 818), (669, 819, 671, 532), (529, 665, 819, 669), (665, 161, 606, 819), (604, 820, 670, 525), (157, 608, 820, 604), (608, 529, 669, 820), (661, 821, 610, 163), (525, 670, 821, 661), (670, 532, 668, 821), (668, 822, 667, 531), (532, 671, 822, 668), (671, 527, 663, 822), (672, 823, 666, 530), (533, 675, 823, 672), (675, 525, 661, 823), (676, 824, 664, 528), (534, 679, 824, 676), (679, 524, 603, 824), (680, 825, 665, 529), (535, 683, 825, 680), (683, 520, 656, 825), (684, 826, 658, 522), (536, 687, 826, 684), (687, 519, 598, 826), (688, 827, 657, 521), (537, 691, 827, 688), (691, 518, 654, 827), (692, 828, 652, 516), (538, 695, 828, 692), (695, 514, 593, 828), (696, 829, 651, 515), (539, 699, 829, 696), (699, 512, 648, 829), (700, 830, 649, 513), (540, 703, 830, 700), (703, 506, 585, 830), (704, 831, 647, 511), (541, 707, 831, 704), (707, 505, 641, 831), (708, 832, 644, 508), (542, 711, 832, 708), (711, 501, 580, 832), (712, 833, 643, 507), (543, 715, 833, 712), (715, 500, 636, 833), (716, 834, 639, 503), (544, 719, 834, 716), (719, 496, 575, 834), (720, 835, 638, 502), (545, 723, 835, 720), (723, 495, 631, 835), (724, 836, 635, 499), (546, 727, 836, 724), (727, 494, 630, 836), (728, 837, 634, 498), (547, 731, 837, 728), (731, 490, 626, 837), (732, 838, 629, 493), (548, 735, 838, 732), (735, 487, 623, 838), (736, 839, 628, 492), (549, 739, 839, 736), (739, 485, 621, 839), (740, 840, 625, 489), (550, 743, 840, 740), (743, 482, 618, 840), (744, 841, 624, 488), (551, 747, 841, 744), (747, 480, 616, 841), (748, 842, 619, 483), (552, 751, 842, 748), (751, 479, 558, 842), (752, 843, 620, 484), (553, 755, 843, 752), (755, 475, 611, 843), (102, 613, 329, 96), (217, 329, 613, 477), (282, 217, 477, 556), (91, 282, 556, 97), (328, 91, 97, 612), (216, 328, 612, 476), (281, 216, 476, 555), (95, 281, 555, 101), (971, 912, 860, 921), (970, 922, 864, 896), (969, 923, 867, 924), (968, 889, 859, 925), (967, 926, 862, 892), (966, 927, 868, 928), (965, 907, 855, 929), (964, 930, 861, 891), (963, 931, 869, 932), (962, 884, 854, 933), (961, 934, 858, 888), (960, 935, 870, 936), (959, 883, 853, 937), (958, 938, 857, 887), (957, 939, 871, 940), (956, 879, 849, 941), (955, 942, 852, 882), (954, 943, 872, 944), (953, 876, 846, 945), (952, 946, 851, 881), (951, 947, 873, 948), (950, 874, 844, 949), (947, 950, 949, 873), (847, 899, 950, 947), (899, 8, 874, 950), (894, 951, 948, 845), (11, 877, 951, 894), (877, 847, 947, 951), (875, 952, 881, 17), (845, 948, 952, 875), (948, 873, 946, 952), (943, 953, 945, 872), (848, 900, 953, 943), (900, 12, 876, 953), (874, 954, 944, 844), (8, 878, 954, 874), (878, 848, 943, 954), (895, 955, 882, 13), (844, 944, 955, 895), (944, 872, 942, 955), (939, 956, 941, 871), (851, 903, 956, 939), (903, 13, 879, 956), (902, 957, 940, 850), (17, 881, 957, 902), (881, 851, 939, 957), (880, 958, 887, 23), (850, 940, 958, 880), (940, 871, 938, 958), (935, 959, 937, 870), (852, 904, 959, 935), (904, 18, 883, 959), (879, 960, 936, 849), (13, 882, 960, 879), (882, 852, 935, 960), (901, 961, 888, 19), (849, 936, 961, 901), (936, 870, 934, 961), (931, 962, 933, 869), (857, 909, 962, 931), (909, 19, 884, 962), (908, 963, 932, 856), (23, 887, 963, 908), (887, 857, 931, 963), (886, 964, 891, 29), (856, 932, 964, 886), (932, 869, 930, 964), (927, 965, 929, 868), (858, 910, 965, 927), (910, 24, 907, 965), (884, 966, 928, 854), (19, 888, 966, 884), (888, 858, 927, 966), (906, 967, 892, 25), (854, 928, 967, 906), (928, 868, 926, 967), (923, 968, 925, 867), (861, 913, 968, 923), (913, 25, 889, 968), (915, 969, 924, 863), (29, 891, 969, 915), (891, 861, 923, 969), (893, 970, 896, 34), (863, 924, 970, 893), (924, 867, 922, 970), (919, 971, 921, 866), (862, 914, 971, 919), (914, 30, 912, 971), (911, 972, 897, 31), (859, 920, 972, 911), (920, 866, 918, 972), (889, 973, 920, 859), (25, 892, 973, 889), (892, 862, 919, 973), (918, 974, 917, 865), (866, 921, 974, 918), (921, 860, 890, 974), (922, 975, 916, 864), (867, 925, 975, 922), (925, 859, 911, 975), (926, 976, 914, 862), (868, 929, 976, 926), (929, 855, 885, 976), (930, 977, 913, 861), (869, 933, 977, 930), (933, 854, 906, 977), (934, 978, 910, 858), (870, 937, 978, 934), (937, 853, 905, 978), (938, 979, 909, 857), (871, 941, 979, 938), (941, 849, 901, 979), (942, 980, 904, 852), (872, 945, 980, 942), (945, 846, 898, 980), (946, 981, 903, 851), (873, 949, 981, 946), (949, 844, 895, 981), (286, 917, 35, 41), (174, 865, 917, 286), (239, 897, 865, 174), (31, 897, 239, 36), (284, 916, 31, 36), (172, 864, 916, 284), (237, 896, 864, 172), (34, 896, 237, 40), (848, 878, 4, 1786), (8, 899, 474, 0), (1736, 1404, 1106, 1278), (1735, 1405, 1108, 1406), (1734, 1402, 1105, 1407), (1275, 1409, 1109, 1103), (1733, 1276, 1104, 1410), (1732, 1411, 1101, 1274), (1731, 1412, 1110, 1413), (1730, 1397, 1100, 1414), (1729, 1271, 1097, 1417), (1728, 1418, 1098, 1272), (1727, 1419, 1112, 1420), (1726, 1390, 1093, 1421), (1725, 1267, 1092, 1424), (1724, 1425, 1094, 1269), (1723, 1426, 1114, 1427), (1722, 1384, 1087, 1428), (1721, 1262, 1086, 1431), (1720, 1432, 1088, 1264), (1719, 1433, 1116, 1434), (1718, 1261, 1085, 1435), (1717, 1257, 1081, 1438), (1716, 1439, 1083, 1259), (1715, 1440, 1118, 1441), (1714, 1377, 1080, 1442), (1713, 1443, 1082, 1258), (1712, 1444, 1119, 1445), (1711, 1254, 1078, 1446), (1710, 1447, 1077, 1253), (1709, 1448, 1120, 1449), (1708, 1372, 1075, 1450), (1707, 1451, 1076, 1252), (1706, 1452, 1121, 1453), (1705, 1249, 1073, 1454), (1704, 1455, 1072, 1248), (1703, 1456, 1122, 1457), (1702, 1367, 1070, 1458), (1701, 1459, 1071, 1247), (1700, 1460, 1123, 1461), (1699, 1242, 1066, 1462), (1698, 1463, 1067, 1243), (1697, 1464, 1124, 1465), (1696, 1362, 1065, 1466), (1695, 1467, 1068, 1244), (1694, 1468, 1125, 1469), (1693, 1240, 1064, 1470), (1692, 1471, 1061, 1237), (1691, 1472, 1126, 1473), (1690, 1357, 1060, 1474), (1689, 1475, 1062, 1238), (1688, 1476, 1127, 1477), (1687, 1235, 1059, 1478), (1686, 1479, 1057, 1233), (1685, 1480, 1128, 1481), (1684, 1352, 1055, 1482), (1683, 1483, 1058, 1234), (1682, 1484, 1129, 1485), (1681, 1228, 1052, 1486), (1680, 1487, 1053, 1229), (1679, 1488, 1130, 1489), (1678, 1345, 1048, 1490), (1677, 1491, 1054, 1230), (1676, 1492, 1131, 1493), (1675, 1223, 1047, 1494), (1674, 1495, 1049, 1225), (1673, 1496, 1132, 1497), (1672, 1221, 1045, 1498), (1671, 1499, 1050, 1226), (1670, 1500, 1133, 1501), (1669, 1217, 1041, 1502), (1668, 1503, 1042, 1218), (1667, 1504, 1134, 1505), (1666, 1216, 1040, 1506), (1665, 1507, 1043, 1219), (1664, 1508, 1135, 1509), (1663, 1212, 1036, 1510), (1662, 1511, 1038, 1214), (1661, 1512, 1136, 1513), (1660, 1332, 1035, 1514), (1659, 1515, 1037, 1213), (1658, 1516, 1137, 1517), (1657, 1209, 1033, 1518), (1656, 1519, 1032, 1208), (1655, 1520, 1138, 1521), (1654, 1327, 1030, 1522), (1653, 1523, 1031, 1207), (1652, 1524, 1139, 1525), (1651, 1204, 1028, 1526), (1650, 1527, 1026, 1202), (1649, 1528, 1140, 1529), (1648, 1322, 1025, 1530), (1647, 1531, 1027, 1203), (1646, 1532, 1141, 1533), (1645, 1200, 1024, 1534), (1644, 1535, 1021, 1197), (1643, 1536, 1142, 1537), (1536, 1017, 1796, 1805), (1642, 1538, 1022, 1198), (1641, 1539, 1143, 1540), (1640, 1196, 1020, 1541), (1639, 1542, 1017, 1193), (1638, 1543, 1144, 1544), (1637, 1313, 1016, 1545), (1636, 1546, 1018, 1194), (1635, 1547, 1145, 1548), (1634, 1189, 1013, 1549), (1633, 1550, 1014, 1190), (1632, 1551, 1146, 1552), (1631, 1306, 1009, 1553), (1630, 1554, 1015, 1191), (1629, 1555, 1147, 1556), (1628, 1184, 1008, 1557), (1627, 1558, 1010, 1186), (1626, 1559, 1148, 1560), (1625, 1300, 1003, 1561), (1624, 1562, 1011, 1187), (1623, 1563, 1149, 1564), (1622, 1178, 1002, 1565), (1621, 1566, 1004, 1180), (1620, 1567, 1150, 1568), (1619, 1177, 1001, 1569), (1618, 1570, 1005, 1181), (1617, 1571, 1151, 1572), (1616, 1173, 997, 1573), (1615, 1574, 999, 1175), (1614, 1575, 1152, 1576), (1613, 1293, 996, 1577), (1612, 1578, 998, 1174), (1611, 1579, 1153, 1580), (1610, 1170, 994, 1581), (1609, 1582, 993, 1169), (1608, 1583, 1154, 1584), (1607, 1288, 991, 1585), (1606, 1586, 992, 1168), (1605, 1587, 1155, 1588), (1604, 1165, 989, 1589), (1603, 1590, 988, 1164), (1602, 1591, 1156, 1592), (1601, 1283, 986, 1593), (1600, 1594, 987, 1163), (1599, 1595, 1157, 1596), (1598, 1158, 982, 1597), (1595, 1598, 1597, 1157), (983, 1280, 1598, 1595), (1280, 15, 1158, 1598), (1283, 1599, 1596, 986), (16, 1159, 1599, 1283), (1159, 983, 1595, 1599), (1162, 1600, 1163, 22), (986, 1596, 1600, 1162), (1596, 1157, 1594, 1600), (1591, 1601, 1593, 1156), (984, 1281, 1601, 1591), (1281, 16, 1283, 1601), (1161, 1602, 1592, 985), (1, 1160, 1602, 1161), (1160, 984, 1591, 1602), (1282, 1603, 1164, 9), (985, 1592, 1603, 1282), (1592, 1156, 1590, 1603), (1587, 1604, 1589, 1155), (987, 1284, 1604, 1587), (1284, 21, 1165, 1604), (1288, 1605, 1588, 991), (22, 1163, 1605, 1288), (1163, 987, 1587, 1605), (1167, 1606, 1168, 28), (991, 1588, 1606, 1167), (1588, 1155, 1586, 1606), (1583, 1607, 1585, 1154), (988, 1285, 1607, 1583), (1285, 22, 1288, 1607), (1166, 1608, 1584, 990), (9, 1164, 1608, 1166), (1164, 988, 1583, 1608), (1287, 1609, 1169, 14), (990, 1584, 1609, 1287), (1584, 1154, 1582, 1609), (1579, 1610, 1581, 1153), (992, 1289, 1610, 1579), (1289, 27, 1170, 1610), (1293, 1611, 1580, 996), (28, 1168, 1611, 1293), (1168, 992, 1579, 1611), (1172, 1612, 1174, 33), (996, 1580, 1612, 1172), (1580, 1153, 1578, 1612), (1575, 1613, 1577, 1152), (993, 1290, 1613, 1575), (1290, 28, 1293, 1613), (1171, 1614, 1576, 995), (14, 1169, 1614, 1171), (1169, 993, 1575, 1614), (1292, 1615, 1175, 20), (995, 1576, 1615, 1292), (1576, 1152, 1574, 1615), (1571, 1616, 1573, 1151), (999, 1296, 1616, 1571), (1296, 33, 1173, 1616), (1297, 1617, 1572, 1000), (20, 1175, 1617, 1297), (1175, 999, 1571, 1617), (1176, 1618, 1181, 26), (1000, 1572, 1618, 1176), (1572, 1151, 1570, 1618), (1567, 1619, 1569, 1150), (998, 1295, 1619, 1567), (1295, 32, 1177, 1619), (1173, 1620, 1568, 997), (33, 1174, 1620, 1173), (1174, 998, 1567, 1620), (1294, 1621, 1180, 39), (997, 1568, 1621, 1294), (1568, 1150, 1566, 1621), (1563, 1622, 1565, 1149), (1005, 1302, 1622, 1563), (1302, 39, 1178, 1622), (1303, 1623, 1564, 1006), (26, 1181, 1623, 1303), (1181, 1005, 1563, 1623), (1182, 1624, 1187, 42), (1006, 1564, 1624, 1182), (1564, 1149, 1562, 1624), (1559, 1625, 1561, 1148), (1004, 1301, 1625, 1559), (1301, 38, 1300, 1625), (1178, 1626, 1560, 1002), (39, 1180, 1626, 1178), (1180, 1004, 1559, 1626), (1299, 1627, 1186, 46), (1002, 1560, 1627, 1299), (1560, 1148, 1558, 1627), (1555, 1628, 1557, 1147), (1011, 1308, 1628, 1555), (1308, 46, 1184, 1628), (1183, 1629, 1556, 1007), (42, 1187, 1629, 1183), (1187, 1011, 1555, 1629), (1304, 1630, 1191, 37), (1007, 1556, 1630, 1304), (1556, 1147, 1554, 1630), (1551, 1631, 1553, 1146), (1010, 1307, 1631, 1551), (1307, 45, 1306, 1631), (1184, 1632, 1552, 1008), (46, 1186, 1632, 1184), (1186, 1010, 1551, 1632), (1305, 1633, 1190, 52), (1008, 1552, 1633, 1305), (1552, 1146, 1550, 1633), (1547, 1634, 1549, 1145), (1015, 1312, 1634, 1547), (1312, 52, 1189, 1634), (1188, 1635, 1548, 1012), (37, 1191, 1635, 1188), (1191, 1015, 1547, 1635), (1309, 1636, 1194, 44), (1012, 1548, 1636, 1309), (1548, 1145, 1546, 1636), (1543, 1637, 1545, 1144), (1014, 1311, 1637, 1543), (1311, 51, 1313, 1637), (1189, 1638, 1544, 1013), (52, 1190, 1638, 1189), (1190, 1014, 1543, 1638), (1310, 1639, 1193, 58), (1013, 1544, 1639, 1310), (1544, 1144, 1542, 1639), (1539, 1640, 1541, 1143), (1018, 1315, 1640, 1539), (1315, 58, 1196, 1640), (1195, 1641, 1540, 1019), (44, 1194, 1641, 1195), (1194, 1018, 1539, 1641), (1316, 1642, 1198, 50), (1019, 1540, 1642, 1316), (1540, 1143, 1538, 1642), (1314, 57, 1789, 1801), (1535, 1142, 1799, 1804), (1017, 1314, 1801, 1796), (1196, 1643, 1537, 1020), (58, 1193, 1643, 1196), (1193, 1017, 1536, 1643), (1317, 1644, 1197, 64), (1020, 1537, 1644, 1317), (1537, 1142, 1535, 1644), (1532, 1645, 1534, 1141), (1022, 1319, 1645, 1532), (1319, 64, 1200, 1645), (1199, 1646, 1533, 1023), (50, 1198, 1646, 1199), (1198, 1022, 1532, 1646), (1320, 1647, 1203, 56), (1023, 1533, 1647, 1320), (1533, 1141, 1531, 1647), (1528, 1648, 1530, 1140), (1021, 1318, 1648, 1528), (1318, 63, 1322, 1648), (1200, 1649, 1529, 1024), (64, 1197, 1649, 1200), (1197, 1021, 1528, 1649), (1321, 1650, 1202, 70), (1024, 1529, 1650, 1321), (1529, 1140, 1527, 1650), (1524, 1651, 1526, 1139), (1026, 1323, 1651, 1524), (1323, 69, 1204, 1651), (1327, 1652, 1525, 1030), (70, 1202, 1652, 1327), (1202, 1026, 1524, 1652), (1206, 1653, 1207, 76), (1030, 1525, 1653, 1206), (1525, 1139, 1523, 1653), (1520, 1654, 1522, 1138), (1027, 1324, 1654, 1520), (1324, 70, 1327, 1654), (1205, 1655, 1521, 1029), (56, 1203, 1655, 1205), (1203, 1027, 1520, 1655), (1326, 1656, 1208, 62), (1029, 1521, 1656, 1326), (1521, 1138, 1519, 1656), (1516, 1657, 1518, 1137), (1031, 1328, 1657, 1516), (1328, 75, 1209, 1657), (1332, 1658, 1517, 1035), (76, 1207, 1658, 1332), (1207, 1031, 1516, 1658), (1211, 1659, 1213, 82), (1035, 1517, 1659, 1211), (1517, 1137, 1515, 1659), (1512, 1660, 1514, 1136), (1032, 1329, 1660, 1512), (1329, 76, 1332, 1660), (1210, 1661, 1513, 1034), (62, 1208, 1661, 1210), (1208, 1032, 1512, 1661), (1331, 1662, 1214, 68), (1034, 1513, 1662, 1331), (1513, 1136, 1511, 1662), (1508, 1663, 1510, 1135), (1038, 1335, 1663, 1508), (1335, 82, 1212, 1663), (1336, 1664, 1509, 1039), (68, 1214, 1664, 1336), (1214, 1038, 1508, 1664), (1215, 1665, 1219, 74), (1039, 1509, 1665, 1215), (1509, 1135, 1507, 1665), (1504, 1666, 1506, 1134), (1037, 1334, 1666, 1504), (1334, 81, 1216, 1666), (1212, 1667, 1505, 1036), (82, 1213, 1667, 1212), (1213, 1037, 1504, 1667), (1333, 1668, 1218, 88), (1036, 1505, 1668, 1333), (1505, 1134, 1503, 1668), (1500, 1669, 1502, 1133), (1043, 1340, 1669, 1500), (1340, 88, 1217, 1669), (1341, 1670, 1501, 1044), (74, 1219, 1670, 1341), (1219, 1043, 1500, 1670), (1220, 1671, 1226, 80), (1044, 1501, 1671, 1220), (1501, 1133, 1499, 1671), (1496, 1672, 1498, 1132), (1042, 1339, 1672, 1496), (1339, 87, 1221, 1672), (1217, 1673, 1497, 1041), (88, 1218, 1673, 1217), (1218, 1042, 1496, 1673), (1338, 1674, 1225, 94), (1041, 1497, 1674, 1338), (1497, 1132, 1495, 1674), (1492, 1675, 1494, 1131), (1050, 1347, 1675, 1492), (1347, 94, 1223, 1675), (1222, 1676, 1493, 1046), (80, 1226, 1676, 1222), (1226, 1050, 1492, 1676), (1343, 1677, 1230, 86), (1046, 1493, 1677, 1343), (1493, 1131, 1491, 1677), (1488, 1678, 1490, 1130), (1049, 1346, 1678, 1488), (1346, 93, 1345, 1678), (1223, 1679, 1489, 1047), (94, 1225, 1679, 1223), (1225, 1049, 1488, 1679), (1344, 1680, 1229, 100), (1047, 1489, 1680, 1344), (1489, 1130, 1487, 1680), (1484, 1681, 1486, 1129), (1054, 1351, 1681, 1484), (1351, 100, 1228, 1681), (1227, 1682, 1485, 1051), (86, 1230, 1682, 1227), (1230, 1054, 1484, 1682), (1348, 1683, 1234, 92), (1051, 1485, 1683, 1348), (1485, 1129, 1483, 1683), (1480, 1684, 1482, 1128), (1053, 1350, 1684, 1480), (1350, 99, 1352, 1684), (1228, 1685, 1481, 1052), (100, 1229, 1685, 1228), (1229, 1053, 1480, 1685), (1349, 1686, 1233, 106), (1052, 1481, 1686, 1349), (1481, 1128, 1479, 1686), (1476, 1687, 1478, 1127), (1058, 1355, 1687, 1476), (1355, 106, 1235, 1687), (1232, 1688, 1477, 1056), (92, 1234, 1688, 1232), (1234, 1058, 1476, 1688), (1353, 1689, 1238, 98), (1056, 1477, 1689, 1353), (1477, 1127, 1475, 1689), (1472, 1690, 1474, 1126), (1057, 1354, 1690, 1472), (1354, 105, 1357, 1690), (1235, 1691, 1473, 1059), (106, 1233, 1691, 1235), (1233, 1057, 1472, 1691), (1356, 1692, 1237, 112), (1059, 1473, 1692, 1356), (1473, 1126, 1471, 1692), (1468, 1693, 1470, 1125), (1062, 1359, 1693, 1468), (1359, 112, 1240, 1693), (1239, 1694, 1469, 1063), (98, 1238, 1694, 1239), (1238, 1062, 1468, 1694), (1360, 1695, 1244, 104), (1063, 1469, 1695, 1360), (1469, 1125, 1467, 1695), (1464, 1696, 1466, 1124), (1061, 1358, 1696, 1464), (1358, 111, 1362, 1696), (1240, 1697, 1465, 1064), (112, 1237, 1697, 1240), (1237, 1061, 1464, 1697), (1361, 1698, 1243, 118), (1064, 1465, 1698, 1361), (1465, 1124, 1463, 1698), (1460, 1699, 1462, 1123), (1067, 1364, 1699, 1460), (1364, 117, 1242, 1699), (1367, 1700, 1461, 1070), (118, 1243, 1700, 1367), (1243, 1067, 1460, 1700), (1246, 1701, 1247, 124), (1070, 1461, 1701, 1246), (1461, 1123, 1459, 1701), (1456, 1702, 1458, 1122), (1068, 1365, 1702, 1456), (1365, 118, 1367, 1702), (1245, 1703, 1457, 1069), (104, 1244, 1703, 1245), (1244, 1068, 1456, 1703), (1366, 1704, 1248, 110), (1069, 1457, 1704, 1366), (1457, 1122, 1455, 1704), (1452, 1705, 1454, 1121), (1071, 1368, 1705, 1452), (1368, 123, 1249, 1705), (1372, 1706, 1453, 1075), (124, 1247, 1706, 1372), (1247, 1071, 1452, 1706), (1251, 1707, 1252, 130), (1075, 1453, 1707, 1251), (1453, 1121, 1451, 1707), (1448, 1708, 1450, 1120), (1072, 1369, 1708, 1448), (1369, 124, 1372, 1708), (1250, 1709, 1449, 1074), (110, 1248, 1709, 1250), (1248, 1072, 1448, 1709), (1371, 1710, 1253, 116), (1074, 1449, 1710, 1371), (1449, 1120, 1447, 1710), (1444, 1711, 1446, 1119), (1076, 1373, 1711, 1444), (1373, 129, 1254, 1711), (1377, 1712, 1445, 1080), (130, 1252, 1712, 1377), (1252, 1076, 1444, 1712), (1256, 1713, 1258, 136), (1080, 1445, 1713, 1256), (1445, 1119, 1443, 1713), (1440, 1714, 1442, 1118), (1077, 1374, 1714, 1440), (1374, 130, 1377, 1714), (1255, 1715, 1441, 1079), (116, 1253, 1715, 1255), (1253, 1077, 1440, 1715), (1376, 1716, 1259, 122), (1079, 1441, 1716, 1376), (1441, 1118, 1439, 1716), (1437, 1717, 1438, 1117), (1083, 1380, 1717, 1437), (1380, 136, 1257, 1717), (1381, 1437, 1117, 1084), (1408, 1738, 1107), (1260, 1436, 1089, 128), (1084, 1117, 1436, 1260), (1433, 1718, 1435, 1116), (1082, 1379, 1718, 1433), (1379, 135, 1261, 1718), (1257, 1719, 1434, 1081), (136, 1258, 1719, 1257), (1258, 1082, 1433, 1719), (1378, 1720, 1264, 142), (1081, 1434, 1720, 1378), (1434, 1116, 1432, 1720), (1430, 1721, 1431, 1115), (1089, 1386, 1721, 1430), (1386, 142, 1262, 1721), (1387, 1430, 1115, 1090), (128, 1089, 1430, 1387), (1265, 1429, 1095, 134), (1090, 1115, 1429, 1265), (1426, 1722, 1428, 1114), (1088, 1385, 1722, 1426), (1385, 141, 1384, 1722), (1262, 1723, 1427, 1086), (142, 1264, 1723, 1262), (1264, 1088, 1426, 1723), (1383, 1724, 1269, 148), (1086, 1427, 1724, 1383), (1427, 1114, 1425, 1724), (1423, 1725, 1424, 1113), (1095, 1392, 1725, 1423), (1392, 148, 1267, 1725), (1266, 1423, 1113, 1091), (134, 1095, 1423, 1266), (1388, 1422, 1099, 140), (1091, 1113, 1422, 1388), (1419, 1726, 1421, 1112), (1094, 1391, 1726, 1419), (1391, 147, 1390, 1726), (1267, 1727, 1420, 1092), (148, 1269, 1727, 1267), (1269, 1094, 1419, 1727), (1389, 1728, 1272, 154), (1092, 1420, 1728, 1389), (1420, 1112, 1418, 1728), (1416, 1729, 1417, 1111), (1099, 1396, 1729, 1416), (1396, 154, 1271, 1729), (1270, 1416, 1111, 1096), (140, 1099, 1416, 1270), (1096, 1111, 1415, 1393), (1412, 1730, 1414, 1110), (1098, 1395, 1730, 1412), (1395, 153, 1397, 1730), (1271, 1731, 1413, 1097), (154, 1272, 1731, 1271), (1272, 1098, 1412, 1731), (1394, 1732, 1274, 159), (1097, 1413, 1732, 1394), (1413, 1110, 1411, 1732), (1409, 1733, 1410, 1109), (1102, 1399, 1733, 1409), (1399, 159, 1276, 1733), (146, 1102, 1409, 1275), (168, 1278, 1107), (1405, 1734, 1407, 1108), (1101, 1398, 1734, 1405), (1398, 158, 1402, 1734), (1276, 1735, 1406, 1104), (159, 1274, 1735, 1276), (1274, 1101, 1405, 1735), (1401, 1736, 1278, 168), (1104, 1406, 1736, 1401), (1406, 1108, 1404, 1736), (1404, 1737, 1403, 1106), (1108, 1407, 1737, 1404), (1407, 1105, 1277, 1737), (1109, 1410, 1738, 1408), (1410, 1104, 1401, 1738), (1411, 1739, 1398, 1101), (1110, 1414, 1739, 1411), (1414, 1100, 1273, 1739), (1415, 1740, 1399, 1102), (1111, 1417, 1740, 1415), (1417, 1097, 1394, 1740), (1418, 1741, 1395, 1098), (1112, 1421, 1741, 1418), (1421, 1093, 1268, 1741), (1422, 1742, 1396, 1099), (1113, 1424, 1742, 1422), (1424, 1092, 1389, 1742), (1425, 1743, 1391, 1094), (1114, 1428, 1743, 1425), (1428, 1087, 1263, 1743), (1429, 1744, 1392, 1095), (1115, 1431, 1744, 1429), (1431, 1086, 1383, 1744), (1432, 1745, 1385, 1088), (1116, 1435, 1745, 1432), (1435, 1085, 1382, 1745), (1436, 1746, 1386, 1089), (1117, 1438, 1746, 1436), (1438, 1081, 1378, 1746), (1439, 1747, 1380, 1083), (1118, 1442, 1747, 1439), (1442, 1080, 1256, 1747), (1443, 1748, 1379, 1082), (1119, 1446, 1748, 1443), (1446, 1078, 1375, 1748), (1447, 1749, 1374, 1077), (1120, 1450, 1749, 1447), (1450, 1075, 1251, 1749), (1451, 1750, 1373, 1076), (1121, 1454, 1750, 1451), (1454, 1073, 1370, 1750), (1455, 1751, 1369, 1072), (1122, 1458, 1751, 1455), (1458, 1070, 1246, 1751), (1459, 1752, 1368, 1071), (1123, 1462, 1752, 1459), (1462, 1066, 1363, 1752), (1463, 1753, 1364, 1067), (1124, 1466, 1753, 1463), (1466, 1065, 1241, 1753), (1467, 1754, 1365, 1068), (1125, 1470, 1754, 1467), (1470, 1064, 1361, 1754), (1471, 1755, 1358, 1061), (1126, 1474, 1755, 1471), (1474, 1060, 1236, 1755), (1475, 1756, 1359, 1062), (1127, 1478, 1756, 1475), (1478, 1059, 1356, 1756), (1479, 1757, 1354, 1057), (1128, 1482, 1757, 1479), (1482, 1055, 1231, 1757), (1483, 1758, 1355, 1058), (1129, 1486, 1758, 1483), (1486, 1052, 1349, 1758), (1487, 1759, 1350, 1053), (1130, 1490, 1759, 1487), (1490, 1048, 1224, 1759), (1491, 1760, 1351, 1054), (1131, 1494, 1760, 1491), (1494, 1047, 1344, 1760), (1495, 1761, 1346, 1049), (1132, 1498, 1761, 1495), (1498, 1045, 1342, 1761), (1499, 1762, 1347, 1050), (1133, 1502, 1762, 1499), (1502, 1041, 1338, 1762), (1503, 1763, 1339, 1042), (1134, 1506, 1763, 1503), (1506, 1040, 1337, 1763), (1507, 1764, 1340, 1043), (1135, 1510, 1764, 1507), (1510, 1036, 1333, 1764), (1511, 1765, 1335, 1038), (1136, 1514, 1765, 1511), (1514, 1035, 1211, 1765), (1515, 1766, 1334, 1037), (1137, 1518, 1766, 1515), (1518, 1033, 1330, 1766), (1519, 1767, 1329, 1032), (1138, 1522, 1767, 1519), (1522, 1030, 1206, 1767), (1523, 1768, 1328, 1031), (1139, 1526, 1768, 1523), (1526, 1028, 1325, 1768), (1527, 1769, 1323, 1026), (1140, 1530, 1769, 1527), (1530, 1025, 1201, 1769), (1531, 1770, 1324, 1027), (1141, 1534, 1770, 1531), (1534, 1024, 1321, 1770), (59, 299, 1795, 1790), (1021, 1535, 1804, 1798), (57, 59, 1790, 1789), (1538, 1771, 1319, 1022), (1143, 1541, 1771, 1538), (1541, 1020, 1317, 1771), (1542, 1772, 1314, 1017), (1144, 1545, 1772, 1542), (1545, 1016, 1192, 1772), (1546, 1773, 1315, 1018), (1145, 1549, 1773, 1546), (1549, 1013, 1310, 1773), (1550, 1774, 1311, 1014), (1146, 1553, 1774, 1550), (1553, 1009, 1185, 1774), (1554, 1775, 1312, 1015), (1147, 1557, 1775, 1554), (1557, 1008, 1305, 1775), (1558, 1776, 1307, 1010), (1148, 1561, 1776, 1558), (1561, 1003, 1179, 1776), (1562, 1777, 1308, 1011), (1149, 1565, 1777, 1562), (1565, 1002, 1299, 1777), (1566, 1778, 1301, 1004), (1150, 1569, 1778, 1566), (1569, 1001, 1298, 1778), (1570, 1779, 1302, 1005), (1151, 1573, 1779, 1570), (1573, 997, 1294, 1779), (1574, 1780, 1296, 999), (1152, 1577, 1780, 1574), (1577, 996, 1172, 1780), (1578, 1781, 1295, 998), (1153, 1581, 1781, 1578), (1581, 994, 1291, 1781), (1582, 1782, 1290, 993), (1154, 1585, 1782, 1582), (1585, 991, 1167, 1782), (1586, 1783, 1289, 992), (1155, 1589, 1783, 1586), (1589, 989, 1286, 1783), (1590, 1784, 1285, 988), (1156, 1593, 1784, 1590), (1593, 986, 1162, 1784), (1594, 1785, 1284, 987), (1157, 1597, 1785, 1594), (1597, 982, 1279, 1785), (10, 6, 15, 1280, 983, 1159, 16), (1738, 1401, 168, 1107), (1103, 1109, 1408, 1400), (1259, 1083, 1437, 1381), (122, 1259, 1381), (1393, 1415, 1102, 146), (1106, 1403, 167, 162, 152, 1107, 1278), (6, 11, 894, 845, 875, 17, 15), (878, 8, 0, 4), (1805, 1796, 1816, 1822), (1792, 1791, 1811, 1812), (1798, 1804, 1821, 1817), (1804, 1799, 1818, 1821), (1803, 1798, 1817, 1820), (1791, 1803, 1820, 1811), (1789, 1790, 1810, 1809), (1794, 1792, 1812, 1814), (1796, 1801, 1819, 1816), (65, 63, 1791, 1792), (299, 187, 1793, 1795), (187, 252, 1794, 1793), (63, 1318, 1803, 1791), (1318, 1021, 1798, 1803), (1813, 1814, 1797, 1800), (1815, 1813, 1800, 1823), (1818, 1822, 1833, 1827), (1822, 1816, 1824, 1833), (1812, 1811, 1806, 1802), (1817, 1821, 1832, 1826), (1821, 1818, 1827, 1832), (1820, 1817, 1826, 1831), (1811, 1820, 1831, 1806), (1799, 1805, 1822, 1818), (1795, 1793, 1813, 1815), (1793, 1794, 1814, 1813), (1790, 1795, 1815, 1810), (1801, 1789, 1809, 1819), (1802, 1806, 1840, 1839), (1826, 1832, 1852, 1846), (1832, 1827, 1847, 1852), (1831, 1826, 1846, 1851), (1806, 1831, 1851, 1840), (1808, 1807, 1841, 1842), (1797, 1802, 1839, 1837), (1824, 1829, 1849, 1844), (1829, 1808, 1842, 1849), (1810, 1815, 1823, 1807), (1819, 1809, 1808, 1829), (1816, 1819, 1829, 1824), (1814, 1812, 1802, 1797), (1809, 1810, 1807, 1808), (1843, 1838, 1835, 1857), (1847, 1853, 1864, 1860), (1853, 1844, 1858, 1864), (1839, 1840, 1830, 1834), (1846, 1852, 1863, 1859), (1852, 1847, 1860, 1863), (1851, 1846, 1859, 1862), (1840, 1851, 1862, 1830), (1842, 1841, 1828, 1825), (1833, 1824, 1844, 1853), (1827, 1833, 1853, 1847), (1823, 1800, 1838, 1843), (1800, 1797, 1837, 1838), (1807, 1823, 1843, 1841), (1861, 1825, 1856, 1871), (1828, 1857, 1865, 1855), (1835, 1836, 1845, 1848), (1857, 1835, 1848, 1865), (1860, 1864, 1875, 1869), (1864, 1858, 1866, 1875), (1834, 1830, 1854, 1850), (1859, 1863, 1874, 1868), (1863, 1860, 1869, 1874), (1838, 1837, 1836, 1835), (1841, 1843, 1857, 1828), (1849, 1842, 1825, 1861), (1844, 1849, 1861, 1858), (1837, 1839, 1834, 1836), (1856, 1855, 1865, 1848, 1845, 1850, 1854, 1870, 1867, 1872), (1878, 1870, 1854, 1873), (1877, 1872, 1867, 1876), (1875, 1877, 1876, 1869), (1866, 1871, 1877, 1875), (1871, 1856, 1872, 1877), (1874, 1878, 1873, 1868), (1869, 1876, 1878, 1874), (1876, 1867, 1870, 1878), (1858, 1861, 1871, 1866), (1836, 1834, 1850, 1845), (1825, 1828, 1855, 1856), (1830, 1862, 1873, 1854), (1862, 1859, 1868, 1873)])
me_icosphere.use_remesh_preserve_volume = False
me_icosphere.use_remesh_preserve_attributes = False
me_icosphere.use_mirror_vertex_groups = False
me_icosphere.update()

# ---- objects
ob_icosphere = bpy.data.objects.new('Icosphere', me_icosphere)
ob_lamp = bpy.data.objects.new('Lamp', light_lamp)
ob_camera = bpy.data.objects.new('Camera', cam_camera)

# ---- transforms, parenting, visibility, modifiers, constraints
ob_icosphere.location = (-0.03903, 3.276, 0.0)
ob_icosphere.scale = (0.2505, 0.3355, 0.2505)
ob_icosphere.lineart.crease_threshold = 0.0
_m = ob_icosphere.modifiers.new('Mirror', 'MIRROR')
ob_lamp.location = (4.076, 1.005, 5.904)
ob_lamp.rotation_euler = (0.6503, 0.05522, 1.866)
ob_lamp.lock_rotations_4d = False
ob_lamp.empty_display_type = 'ARROWS'
ob_lamp.color = (0.0, 0.0, 0.0, 0.0)
ob_lamp.lineart.crease_threshold = 0.0
ob_camera.location = (7.481, -6.508, 5.344)
ob_camera.rotation_euler = (1.109, 0.0, 0.8149)
ob_camera.lock_rotations_4d = False
ob_camera.empty_display_type = 'ARROWS'
ob_camera.color = (0.0, 0.0, 0.0, 0.0)
ob_camera.display_type = 'WIRE'
ob_camera.lineart.crease_threshold = 0.0

# ---- collection membership
col_collection_1.objects.link(ob_icosphere)
col_collection_1.objects.link(ob_lamp)
col_collection_1.objects.link(ob_camera)

# ---- scene / render settings (as saved in the file)
scene.camera = ob_camera
scene.frame_start = 1; scene.frame_end = 250; scene.frame_set(0)
scene.render.engine = 'BLENDER_EEVEE_NEXT'
scene.render.resolution_percentage = 50
scene.render.dither_intensity = 0.0
scene.cycles.use_denoising = False
scene.cycles.samples = 10
scene.cycles.sampling_pattern = 'TABULATED_SOBOL'
scene.cycles.light_sampling_threshold = 0.0
scene.cycles.use_adaptive_sampling = False
scene.cycles.use_light_tree = False
scene.cycles.blur_glossy = 0.0
scene.cycles.pixel_filter_type = 'GAUSSIAN'
scene.cycles.sample_clamp_indirect = 0.0
scene.view_settings.view_transform = 'Standard'
bpy.context.view_layer.update()
